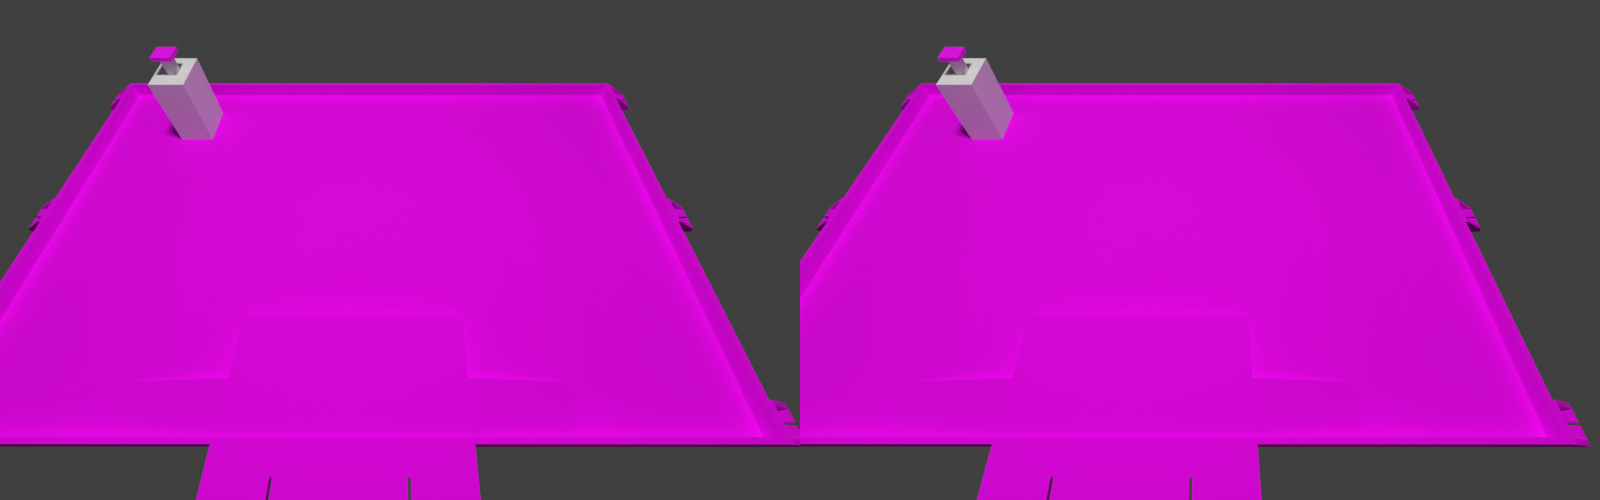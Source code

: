 # Source: board.blend  (saved by Blender 4.4.32; exported with 4.5.12 LTS)
import bpy
from mathutils import Matrix  # noqa: F401  (used for matrix-valued properties, if any)

bpy.ops.wm.read_factory_settings(use_empty=True)
scene = bpy.context.scene
scene.name = 'Scene'

# ---- collections
col_collection = bpy.data.collections.new('Collection'); scene.collection.children.link(col_collection)
col_solar_panels = bpy.data.collections.new('Solar panels'); scene.collection.children.link(col_solar_panels)
col_lights = bpy.data.collections.new('lights'); scene.collection.children.link(col_lights)

# ---- images (referenced by path relative to the original .blend; pixels are not part of the script)
import os
ASSET_DIR = os.environ.get("B2B_ASSET_DIR", "")  # directory of the original .blend (textures are referenced by path, not embedded)
HERE = os.path.dirname(os.path.abspath(__file__))  # packed textures are extracted next to this script under _unpacked/

def load_image(name, relpath, width, height, colorspace="sRGB"):
    """Load a texture the original file referenced (path relative to the .blend, or extracted next to this script)."""
    p = next((c for c in (os.path.join(HERE, relpath), os.path.join(ASSET_DIR, relpath)) if relpath and os.path.exists(c)), "")
    if p:
        img = bpy.data.images.load(p, check_existing=True)
        img.name = name
    else:  # same state as the original file: an image datablock whose file is absent (Cycles renders it pink)
        img = bpy.data.images.new(name, width, height)
        img.source = "FILE"
        img.filepath = "//" + (relpath or name)
    img.colorspace_settings.name = colorspace
    return img
img_boardtex_png_002 = load_image('boardtex.png.002', 'boardtex.png', 1024, 1024, 'sRGB')
img_blue1top_png = load_image('blue1top.png', 'blue1top.png', 1024, 1024, 'sRGB')

# ---- materials (node trees are filled in below, after node groups)
mat_board_material = bpy.data.materials.new('Board material')
mat_material_004 = bpy.data.materials.new('Material.004')

# ---- material node trees
mat_board_material.use_nodes = True; mat_board_material.node_tree.nodes.clear()
_N = mat_board_material.node_tree.nodes; _L = mat_board_material.node_tree.links
n0 = _N.new('ShaderNodeOutputMaterial'); n0.name = 'Material Output'; n0.location = (300, 300)
n1 = _N.new('ShaderNodeTexImage'); n1.name = 'Image Texture'; n1.location = (-245, 252)
n1.image = img_boardtex_png_002
n2 = _N.new('ShaderNodeBsdfPrincipled'); n2.name = 'Principled BSDF'; n2.location = (30, 299)
n2.distribution = 'GGX'
n2.subsurface_method = 'RANDOM_WALK_SKIN'
n2.inputs[2].default_value = 1.0
n2.inputs[3].default_value = 1.45
n2.inputs[13].default_value = 0.2
n2.inputs[27].default_value = (0.0, 0.0, 0.0, 1.0)
n2.inputs[28].default_value = 1.0
_L.new(n1.outputs[0], n2.inputs[0])
_L.new(n2.outputs[0], n0.inputs[0])
n0.is_active_output = True
mat_material_004.use_nodes = True; mat_material_004.node_tree.nodes.clear()
_N = mat_material_004.node_tree.nodes; _L = mat_material_004.node_tree.links
n0 = _N.new('ShaderNodeBsdfPrincipled'); n0.name = 'Principled BSDF'; n0.location = (10, 300)
n0.distribution = 'GGX'
n0.subsurface_method = 'RANDOM_WALK_SKIN'
n0.inputs[3].default_value = 1.45
n0.inputs[27].default_value = (0.0, 0.0, 0.0, 1.0)
n0.inputs[28].default_value = 1.0
n1 = _N.new('ShaderNodeOutputMaterial'); n1.name = 'Material Output'; n1.location = (300, 300)
n2 = _N.new('ShaderNodeTexImage'); n2.name = 'Image Texture'; n2.location = (-360, 267)
n2.image = img_blue1top_png
_L.new(n0.outputs[0], n1.inputs[0])
_L.new(n2.outputs[0], n0.inputs[0])
n1.is_active_output = True

# ---- world
world_world = bpy.data.worlds.new('World'); scene.world = world_world
world_world.use_nodes = True; world_world.node_tree.nodes.clear()
_N = world_world.node_tree.nodes; _L = world_world.node_tree.links
n0 = _N.new('ShaderNodeOutputWorld'); n0.name = 'World Output'; n0.location = (300, 300)
n1 = _N.new('ShaderNodeBackground'); n1.name = 'Background'; n1.location = (10, 300)
n1.inputs[0].default_value = (0.05088, 0.05088, 0.05088, 1.0)
_L.new(n1.outputs[0], n0.inputs[0])
n0.is_active_output = True
world_world.color = (0.05088, 0.05088, 0.05088)
world_world.use_sun_shadow = False
world_world.sun_shadow_jitter_overblur = 0.0

# ---- cameras
cam_camera_003 = bpy.data.cameras.new('Camera.003')
cam_camera_003.type = 'ORTHO'
cam_camera_003.ortho_scale = 3.5
cam_camera_002 = bpy.data.cameras.new('Camera.002')
cam_camera_002.sensor_fit = 'HORIZONTAL'
cam_camera_002.lens = 3.6
cam_camera_002.sensor_width = 6.3
cam_camera_002.sensor_height = 4.62
cam_camera_002.show_sensor = True
cam_camera_002.dof.use_dof = True
cam_camera_002.dof.focus_distance = 1.5
cam_camera_002.dof.aperture_fstop = 3.0
cam_camera_001 = bpy.data.cameras.new('Camera.001')
cam_camera_001.sensor_fit = 'HORIZONTAL'
cam_camera_001.lens = 2.643
cam_camera_001.sensor_width = 6.3
cam_camera_001.sensor_height = 4.62
cam_camera_001.show_sensor = True
cam_camera_001.lens_unit = 'FOV'
cam_camera_001.dof.use_dof = True
cam_camera_001.dof.focus_distance = 1.5
cam_camera_001.dof.aperture_fstop = 2.2
cam_camera_004 = bpy.data.cameras.new('Camera.004')
cam_camera_004.sensor_fit = 'HORIZONTAL'
cam_camera_004.lens = 1.8
cam_camera_004.sensor_width = 3.896
cam_camera_004.sensor_height = 2.453
cam_camera_004.stereo.convergence_mode = 'PARALLEL'
cam_camera_004.stereo.pivot = 'CENTER'
cam_camera_004.stereo.interocular_distance = 0.0604
cam_camera_004.show_sensor = True
cam_camera_004.dof.use_dof = True
cam_camera_004.dof.focus_distance = 1.5
cam_camera_004.dof.aperture_fstop = 2.2

# ---- lights
light_sun = bpy.data.lights.new('Sun', 'SPOT')
light_sun.transmission_factor = 0.0
light_sun.energy = 100.0
light_sun.shadow_maximum_resolution = 0.006
light_sun.use_absolute_resolution = True
light_sun.spot_size = 1.047
light_sun.use_soft_falloff = False
light_sun_001 = bpy.data.lights.new('Sun.001', 'SPOT')
light_sun_001.transmission_factor = 0.0
light_sun_001.energy = 100.0
light_sun_001.shadow_maximum_resolution = 0.006
light_sun_001.use_absolute_resolution = True
light_sun_001.spot_size = 1.047
light_sun_001.use_soft_falloff = False
light_sun_002 = bpy.data.lights.new('Sun.002', 'SPOT')
light_sun_002.transmission_factor = 0.0
light_sun_002.energy = 100.0
light_sun_002.shadow_maximum_resolution = 0.006
light_sun_002.use_absolute_resolution = True
light_sun_002.spot_size = 1.047
light_sun_002.use_soft_falloff = False
light_sun_003 = bpy.data.lights.new('Sun.003', 'SPOT')
light_sun_003.transmission_factor = 0.0
light_sun_003.energy = 100.0
light_sun_003.shadow_maximum_resolution = 0.006
light_sun_003.use_absolute_resolution = True
light_sun_003.spot_size = 1.047
light_sun_003.use_soft_falloff = False

# ---- meshes
me_table_2024_v1_001 = bpy.data.meshes.new('table_2024 v1.001')
me_table_2024_v1_001.from_pydata([(-1.522, 0.07, -1.022), (-1.522, -0.022, -1.022), (-1.522, -0.022, 1.022), (-1.522, 0.07, 1.022), (1.522, 0.07, -1.022), (1.522, -0.022, -1.022), (1.522, -0.022, 1.022), (1.522, 0.07, 1.022), (-1.5, 0.07, -1.0), (1.5, 0.07, -1.0), (1.5, 0.07, 1.0), (-1.5, 0.07, 1.0), (1.5, 0.0, -1.0), (-1.5, 0.0, -1.0), (1.5, 0.0, 1.0), (-1.5, 0.0, 1.0), (-1.522, -0.022, -1.022), (-1.522, -0.022, 1.022), (-0.22, 0.048, -1.222), (-0.2201, 0.07, -1.222), (-0.22, 0.048, -1.122), (-0.22, 0.07, -1.122), (-0.2202, 0.048, -1.121), (-0.2207, 0.048, -1.12), (-0.2215, 0.048, -1.118), (-0.2225, 0.048, -1.118), (-0.2237, 0.048, -1.117), (-0.225, 0.048, -1.117), (-0.2263, 0.048, -1.117), (-0.2275, 0.048, -1.118), (-0.2285, 0.048, -1.118), (-0.2293, 0.048, -1.12), (-0.2298, 0.048, -1.121), (-0.23, 0.048, -1.122), (-0.23, 0.07, -1.122), (-0.2298, 0.07, -1.121), (-0.2293, 0.07, -1.12), (-0.2285, 0.07, -1.118), (-0.2275, 0.07, -1.118), (-0.2263, 0.07, -1.117), (-0.225, 0.07, -1.117), (-0.2237, 0.07, -1.117), (-0.2225, 0.07, -1.118), (-0.2215, 0.07, -1.118), (-0.2207, 0.07, -1.12), (-0.2202, 0.07, -1.121), (-0.23, 0.048, -1.222), (-0.23, 0.07, -1.222), (-0.45, 0.048, -1.222), (-0.45, 0.07, -1.222), (-0.45, 0.048, -1.022), (-0.45, 0.07, -1.022), (0.45, 0.048, -1.022), (0.45, 0.07, -1.022), (0.45, 0.048, -1.222), (0.45, 0.07, -1.222), (0.23, 0.048, -1.222), (0.23, 0.07, -1.222), (0.23, 0.048, -1.122), (0.23, 0.07, -1.122), (0.2298, 0.048, -1.121), (0.2293, 0.048, -1.12), (0.2285, 0.048, -1.118), (0.2275, 0.048, -1.118), (0.2263, 0.048, -1.117), (0.225, 0.048, -1.117), (0.2237, 0.048, -1.117), (0.2225, 0.048, -1.118), (0.2215, 0.048, -1.118), (0.2207, 0.048, -1.12), (0.2202, 0.048, -1.121), (0.22, 0.048, -1.122), (0.22, 0.07, -1.122), (0.2202, 0.07, -1.121), (0.2207, 0.07, -1.12), (0.2215, 0.07, -1.118), (0.2225, 0.07, -1.118), (0.2237, 0.07, -1.117), (0.225, 0.07, -1.117), (0.2263, 0.07, -1.117), (0.2275, 0.07, -1.118), (0.2285, 0.07, -1.118), (0.2293, 0.07, -1.12), (0.2298, 0.07, -1.121), (0.22, 0.048, -1.222), (0.2199, 0.07, -1.222), (-1.644, -0.02, -0.945), (-1.644, -0.02, -0.878), (-1.642, -0.022, -0.878), (-1.642, -0.022, -0.945), (-1.642, -0.022, -1.022), (-1.644, -0.02, -1.022), (-1.644, -0.02, -0.955), (-1.642, -0.022, -0.955), (-1.642, -0.022, 0.945), (-1.644, -0.02, 0.945), (-1.644, -0.02, 0.878), (-1.642, -0.022, 0.878), (-1.642, -0.022, 0.955), (-1.642, -0.022, 1.022), (-1.644, -0.02, 1.022), (-1.644, -0.02, 0.955), (-1.522, 0.06, 1.022), (-1.522, 0.06, 0.878), (-1.522, -0.022, 0.878), (-1.522, 0.06, 0.898), (-1.594, -0.022, 0.955), (-1.593, -0.022, 0.9548), (-1.592, -0.022, 0.9543), (-1.59, -0.022, 0.9535), (-1.59, -0.022, 0.9525), (-1.589, -0.022, 0.9513), (-1.589, -0.022, 0.95), (-1.589, -0.022, 0.9487), (-1.59, -0.022, 0.9475), (-1.59, -0.022, 0.9465), (-1.592, -0.022, 0.9457), (-1.593, -0.022, 0.9452), (-1.594, -0.022, 0.945), (-1.544, -7.545e-08, 0.898), (-1.544, -6.8e-08, 1.002), (-1.594, -7.172e-08, 0.955), (-1.593, -7.172e-08, 0.9548), (-1.592, -7.172e-08, 0.9543), (-1.59, -7.149e-08, 0.9535), (-1.59, -7.172e-08, 0.9525), (-1.589, -7.172e-08, 0.9513), (-1.589, -7.172e-08, 0.95), (-1.589, -7.172e-08, 0.9487), (-1.59, -7.172e-08, 0.9475), (-1.59, -7.196e-08, 0.9465), (-1.592, -7.172e-08, 0.9457), (-1.593, -7.172e-08, 0.9452), (-1.594, -7.172e-08, 0.945), (-1.542, 0.06, 1.022), (-1.644, -0.002, 1.022), (-1.644, -0.002, 0.955), (-1.641, -7.172e-08, 0.955), (-1.641, -6.8e-08, 1.002), (-1.544, 0.05878, 1.002), (-1.544, 0.05878, 0.898), (-1.641, -7.545e-08, 0.898), (-1.641, -7.172e-08, 0.945), (-1.644, -0.002, 0.945), (-1.644, -0.002, 0.878), (-1.542, 0.06, 0.878), (-1.542, 0.06, -1.022), (-1.644, -0.002, -1.022), (-1.644, -0.002, -0.955), (-1.641, 7.172e-08, -0.955), (-1.641, 6.8e-08, -1.002), (-1.544, 0.05878, -1.002), (-1.544, 0.05878, -0.898), (-1.641, 7.545e-08, -0.898), (-1.641, 7.172e-08, -0.945), (-1.644, -0.002, -0.945), (-1.644, -0.002, -0.878), (-1.542, 0.06, -0.878), (-1.594, 7.172e-08, -0.955), (-1.593, 7.172e-08, -0.9548), (-1.592, 7.172e-08, -0.9543), (-1.59, 7.149e-08, -0.9535), (-1.59, 7.172e-08, -0.9525), (-1.589, 7.172e-08, -0.9513), (-1.589, 7.172e-08, -0.95), (-1.589, 7.172e-08, -0.9487), (-1.59, 7.172e-08, -0.9475), (-1.59, 7.196e-08, -0.9465), (-1.592, 7.172e-08, -0.9457), (-1.593, 7.172e-08, -0.9452), (-1.594, 7.172e-08, -0.945), (-1.544, 7.545e-08, -0.898), (-1.544, 6.8e-08, -1.002), (-1.594, -0.022, -0.955), (-1.593, -0.022, -0.9548), (-1.592, -0.022, -0.9543), (-1.59, -0.022, -0.9535), (-1.59, -0.022, -0.9525), (-1.589, -0.022, -0.9513), (-1.589, -0.022, -0.95), (-1.589, -0.022, -0.9487), (-1.59, -0.022, -0.9475), (-1.59, -0.022, -0.9465), (-1.592, -0.022, -0.9457), (-1.593, -0.022, -0.9452), (-1.594, -0.022, -0.945), (-1.522, -0.022, -1.002), (-1.522, 0.06, -1.022), (-1.522, 0.06, -0.878), (-1.522, -0.022, -0.878), (-1.542, 0.06, -0.072), (-1.644, -0.002, -0.072), (-1.644, -0.002, -0.005), (-1.641, 0.0, -0.005), (-1.641, -3.725e-09, -0.052), (-1.544, 0.05878, -0.052), (-1.544, 0.05878, 0.052), (-1.641, 3.725e-09, 0.052), (-1.641, 0.0, 0.005), (-1.644, -0.002, 0.005), (-1.644, -0.002, 0.072), (-1.542, 0.06, 0.072), (-1.594, 0.0, -0.005), (-1.593, 0.0, -0.00483), (-1.592, 0.0, -0.00433), (-1.59, -2.328e-10, -0.003536), (-1.59, 0.0, -0.0025), (-1.589, 0.0, -0.001294), (-1.589, 0.0, 0.0), (-1.589, 0.0, 0.001294), (-1.59, 0.0, 0.0025), (-1.59, 2.328e-10, 0.003536), (-1.592, 0.0, 0.00433), (-1.593, 0.0, 0.00483), (-1.594, 0.0, 0.005), (-1.544, 3.725e-09, 0.052), (-1.544, -3.725e-09, -0.052), (-1.594, -0.022, -0.005), (-1.593, -0.022, -0.00483), (-1.592, -0.022, -0.00433), (-1.59, -0.022, -0.003536), (-1.59, -0.022, -0.0025), (-1.589, -0.022, -0.001294), (-1.589, -0.022, 1.863e-09), (-1.589, -0.022, 0.001294), (-1.59, -0.022, 0.0025), (-1.59, -0.022, 0.003536), (-1.592, -0.022, 0.00433), (-1.593, -0.022, 0.00483), (-1.594, -0.022, 0.005), (-1.522, 0.06, -0.052), (-1.522, -0.022, -0.052), (-1.522, -0.022, -0.072), (-1.522, 0.06, -0.072), (-1.522, 0.06, 0.072), (-1.522, -0.022, 0.072), (-1.644, -0.02, 0.005), (-1.644, -0.02, 0.072), (-1.642, -0.022, 0.072), (-1.642, -0.022, 0.005), (-1.642, -0.022, -0.072), (-1.644, -0.02, -0.072), (-1.644, -0.02, -0.005), (-1.642, -0.022, -0.005), (1.542, 0.06, 1.02), (1.644, -0.002, 1.02), (1.644, -0.002, 0.953), (1.641, 5.96e-08, 0.953), (1.641, 0.0, 1.0), (1.544, 0.05878, 1.0), (1.544, 0.05878, 0.896), (1.641, 5.96e-08, 0.896), (1.641, 5.96e-08, 0.943), (1.644, -0.002, 0.943), (1.644, -0.002, 0.876), (1.542, 0.06, 0.876), (1.594, 5.96e-08, 0.953), (1.593, 5.96e-08, 0.9528), (1.592, 5.96e-08, 0.9523), (1.59, 5.96e-08, 0.9515), (1.59, 5.96e-08, 0.9505), (1.589, 5.96e-08, 0.9493), (1.589, 5.96e-08, 0.948), (1.589, 5.96e-08, 0.9467), (1.59, 5.96e-08, 0.9455), (1.59, 5.96e-08, 0.9445), (1.592, 5.96e-08, 0.9437), (1.593, 5.96e-08, 0.9432), (1.594, 5.96e-08, 0.943), (1.544, 5.96e-08, 0.896), (1.544, 0.0, 1.0), (1.594, -0.022, 0.953), (1.593, -0.022, 0.9528), (1.592, -0.022, 0.9523), (1.59, -0.022, 0.9515), (1.59, -0.022, 0.9505), (1.589, -0.022, 0.9493), (1.589, -0.022, 0.948), (1.589, -0.022, 0.9467), (1.59, -0.022, 0.9455), (1.59, -0.022, 0.9445), (1.592, -0.022, 0.9437), (1.593, -0.022, 0.9432), (1.594, -0.022, 0.943), (1.522, -0.022, 1.0), (1.522, -0.022, 1.02), (1.522, 0.06, 1.02), (1.522, 0.06, 0.876), (1.522, -0.022, 0.876), (1.644, -0.02, 0.943), (1.644, -0.02, 0.876), (1.642, -0.022, 0.876), (1.642, -0.022, 0.943), (1.642, -0.022, 1.02), (1.644, -0.02, 1.02), (1.644, -0.02, 0.953), (1.642, -0.022, 0.953), (1.542, 0.06, -0.876), (1.644, -0.002, -0.876), (1.644, -0.002, -0.943), (1.641, -5.96e-08, -0.943), (1.641, -5.96e-08, -0.896), (1.544, 0.05878, -0.896), (1.544, 0.05878, -1.0), (1.641, 0.0, -1.0), (1.641, -5.96e-08, -0.953), (1.644, -0.002, -0.953), (1.644, -0.002, -1.02), (1.542, 0.06, -1.02), (1.594, -5.96e-08, -0.943), (1.593, -5.96e-08, -0.9432), (1.592, -5.96e-08, -0.9437), (1.59, -5.96e-08, -0.9445), (1.59, -5.96e-08, -0.9455), (1.589, -5.96e-08, -0.9467), (1.589, -5.96e-08, -0.948), (1.589, -5.96e-08, -0.9493), (1.59, -5.96e-08, -0.9505), (1.59, -5.96e-08, -0.9515), (1.592, -5.96e-08, -0.9523), (1.593, -5.96e-08, -0.9528), (1.594, -5.96e-08, -0.953), (1.544, 0.0, -1.0), (1.544, -5.96e-08, -0.896), (1.594, -0.022, -0.943), (1.593, -0.022, -0.9432), (1.592, -0.022, -0.9437), (1.59, -0.022, -0.9445), (1.59, -0.022, -0.9455), (1.589, -0.022, -0.9467), (1.589, -0.022, -0.948), (1.589, -0.022, -0.9493), (1.59, -0.022, -0.9505), (1.59, -0.022, -0.9515), (1.592, -0.022, -0.9523), (1.593, -0.022, -0.9528), (1.594, -0.022, -0.953), (1.522, -0.022, -0.876), (1.522, 0.06, -0.876), (1.522, 0.06, -1.02), (1.522, -0.022, -1.02), (1.644, -0.02, -0.953), (1.644, -0.02, -1.02), (1.642, -0.022, -1.02), (1.642, -0.022, -0.953), (1.642, -0.022, -0.876), (1.644, -0.02, -0.876), (1.644, -0.02, -0.943), (1.642, -0.022, -0.943), (1.542, 0.06, 0.0725), (1.644, -0.002, 0.0725), (1.644, -0.002, 0.0055), (1.641, 1.311e-07, 0.0055), (1.641, 7.153e-08, 0.0525), (1.544, 0.05878, 0.0525), (1.544, 0.05878, -0.0515), (1.641, 1.311e-07, -0.0515), (1.641, 1.311e-07, -0.0045), (1.644, -0.002, -0.0045), (1.644, -0.002, -0.0715), (1.542, 0.06, -0.0715), (1.594, 1.311e-07, 0.0055), (1.593, 1.311e-07, 0.005329), (1.592, 1.311e-07, 0.00483), (1.59, 1.311e-07, 0.004036), (1.59, 1.311e-07, 0.003), (1.589, 1.311e-07, 0.001793), (1.589, 1.311e-07, 0.0005), (1.589, 1.311e-07, -0.0007942), (1.59, 1.311e-07, -0.002), (1.59, 1.311e-07, -0.003035), (1.592, 1.311e-07, -0.00383), (1.593, 1.311e-07, -0.004329), (1.594, 1.311e-07, -0.0045), (1.544, 1.311e-07, -0.0515), (1.544, 7.153e-08, 0.0525), (1.594, -0.022, 0.0055), (1.593, -0.022, 0.005329), (1.592, -0.022, 0.00483), (1.59, -0.022, 0.004036), (1.59, -0.022, 0.003), (1.589, -0.022, 0.001793), (1.589, -0.022, 0.0005), (1.589, -0.022, -0.0007942), (1.59, -0.022, -0.002), (1.59, -0.022, -0.003035), (1.592, -0.022, -0.00383), (1.593, -0.022, -0.004329), (1.594, -0.022, -0.0045), (1.522, -0.022, 0.0525), (1.522, -0.022, 0.0725), (1.522, 0.06, 0.0725), (1.522, 0.06, -0.0715), (1.522, -0.022, -0.0715), (1.644, -0.02, -0.0045), (1.644, -0.02, -0.0715), (1.642, -0.022, -0.0715), (1.642, -0.022, -0.0045), (1.642, -0.022, 0.0725), (1.644, -0.02, 0.0725), (1.644, -0.02, 0.0055), (1.642, -0.022, 0.0055), (0.0, 0.07, -1.222), (0.0, 0.048, -1.222), (0.0, 0.07, -1.022), (1.5, 0.0, -1.0), (-1.5, 0.0, -1.0), (1.5, 0.0, 1.0), (-1.5, 0.0, 1.0), (-0.85, 0.0, -0.8), (-0.45, 0.0, -0.8), (-0.45, 0.0, -0.55), (0.45, 0.0, -0.55), (0.45, 0.0, -0.8), (0.85, 0.0, -0.8), (0.45, 0.07, -1.0), (-0.85, 0.07, -1.0), (-0.45, 0.07, -1.0), (-0.85, 0.0, -1.0), (0.85, 0.07, -1.0), (0.85, 0.0, -1.0), (-0.85, 0.0, -0.8), (-0.45, 0.055, -0.8), (-0.45, 0.055, -0.55), (0.45, 0.055, -0.55), (0.45, 0.055, -0.8), (0.85, 0.0, -0.8), (0.85, 0.0, -1.0), (0.45, 0.055, -1.0), (-0.45, 0.055, -1.0), (-0.85, 0.0, -1.0), (-0.85, 0.0, -0.8), (-0.45, 0.0, -0.8), (-0.45, 0.0, -0.55), (0.45, 0.0, -0.55), (0.45, 0.0, -0.8), (0.85, 0.0, -0.8), (-0.85, 0.0, -0.8), (-0.45, 0.055, -0.8), (-0.45, 0.055, -0.55), (0.45, 0.055, -0.55), (0.45, 0.055, -0.8), (0.85, 0.0, -0.8)], [], [(14, 10, 9, 12), (13, 8, 11, 15), (11, 3, 7, 10), (5, 6, 2, 1), (9, 7, 4), (1, 0, 4, 5), (5, 4, 7, 6), (15, 11, 10, 14), (6, 7, 3, 2), (2, 3, 0, 1), (4, 0, 8, 416, 417, 415, 419, 9), (8, 0, 3, 11), (10, 7, 9), (270, 248, 247, 256, 257, 258, 259, 260, 261, 262, 263, 264, 265, 266, 267, 268, 252, 251, 269), (46, 47, 34, 33), (295, 246, 245, 294), (244, 286, 285, 293, 294, 245), (118, 133, 142, 143, 95, 94), (112, 111, 126, 127), (106, 107, 108, 109, 110, 111, 112, 113, 114, 115, 116, 117, 118, 94, 97, 104, 17, 99, 98), (343, 340, 339, 308, 307, 342), (162, 177, 178, 163), (63, 64, 79, 80), (330, 331, 316, 315), (141, 119, 140), (144, 145, 103, 104, 97, 96), (99, 17, 102, 134, 135, 100), (138, 139, 120), (138, 120, 119, 141, 142, 133, 132, 131, 130, 129, 128, 127, 126, 125, 124, 123, 122, 121, 137), (155, 156, 157, 146, 147, 148, 149, 150, 151, 152, 153, 154), (153, 152, 171), (150, 172, 151), (70, 71, 72, 73), (134, 102, 105, 103, 145), (299, 347, 348, 324, 309, 300), (232, 240, 241, 191, 190, 233), (278, 279, 264, 263), (197, 196, 215), (276, 275, 274, 273, 272, 271, 296, 293, 285, 284, 288, 291, 292, 283, 282, 281, 280, 279, 278, 277), (194, 216, 195), (58, 60, 83, 59), (238, 235, 234, 201, 200, 237), (160, 175, 176, 161), (214, 229, 239, 236, 199, 198), (202, 193, 192, 242, 243, 217), (169, 184, 185, 170), (225, 224, 223, 222, 221, 220, 219, 218, 217, 243, 240, 232, 231, 235, 238, 239, 229, 228, 227, 226), (251, 250, 269), (255, 287, 286, 244), (248, 270, 249), (109, 108, 123, 124), (269, 250, 249, 270), (220, 221, 206, 205), (246, 295, 296, 271, 256, 247), (327, 328, 313, 312), (329, 330, 315, 314), (332, 333, 318, 317), (324, 325, 310, 309), (304, 303, 322), (297, 338, 337, 345, 346, 298), (308, 339, 338, 297), (301, 323, 302), (333, 334, 319, 318), (328, 329, 314, 313), (141, 140, 139, 138, 137, 136, 135, 134, 145, 144, 143, 142), (26, 27, 40, 41), (190, 201, 234, 230, 233), (274, 275, 260, 259), (321, 305, 304, 322, 323, 301, 300, 309, 310, 311, 312, 313, 314, 315, 316, 317, 318, 319, 320), (325, 326, 311, 310), (101, 98, 99, 100), (379, 380, 365, 364), (395, 359, 358, 394), (394, 358, 357, 373, 388, 397), (349, 391, 390, 398, 399, 350), (209, 210, 211, 212, 213, 214, 198, 197, 215, 216, 194, 193, 202, 203, 204, 205, 206, 207, 208), (84, 403, 402, 85), (69, 70, 73, 74), (62, 63, 80, 81), (65, 64, 63, 62, 61, 60, 58, 56, 54, 52, 50, 48, 46, 33, 32, 31, 30, 29, 28, 27, 26, 25, 24, 23, 22, 20, 18, 403, 84, 71, 70, 69, 68, 67, 66), (116, 115, 130, 131), (91, 92, 148, 147), (30, 31, 36, 37), (24, 25, 42, 43), (152, 151, 172, 171), (107, 106, 121, 122), (115, 114, 129, 130), (386, 387, 372, 371), (58, 59, 57, 56), (31, 32, 35, 36), (242, 192, 191, 241), (166, 181, 182, 167), (64, 65, 78, 79), (111, 110, 125, 126), (288, 287, 255, 254, 290, 291), (29, 30, 37, 38), (384, 385, 370, 369), (48, 49, 47, 46), (159, 174, 175, 160), (342, 307, 306, 341), (114, 113, 128, 129), (60, 61, 82, 83), (113, 112, 127, 128), (87, 88, 189, 188, 157, 156), (121, 106, 98, 101, 136, 137), (294, 293, 296, 295), (91, 147, 146, 187, 16, 90), (25, 26, 41, 42), (237, 200, 199, 236), (67, 68, 75, 76), (68, 69, 74, 75), (382, 383, 368, 367), (187, 146, 157, 188), (272, 273, 258, 257), (117, 116, 131, 132), (271, 272, 257, 256), (289, 292, 291, 290), (84, 85, 72, 71), (86, 87, 156, 155), (196, 197, 198, 199, 200, 201, 190, 191, 192, 193, 194, 195), (163, 178, 179, 164), (95, 143, 144, 96), (162, 163, 164, 165, 166, 167, 168, 169, 170, 154, 153, 171, 172, 150, 149, 158, 159, 160, 161), (334, 335, 320, 319), (23, 24, 43, 44), (400, 351, 350, 399), (225, 226, 211, 210), (241, 240, 243, 242), (383, 382, 381, 380, 379, 378, 377, 376, 401, 398, 390, 389, 393, 396, 397, 388, 387, 386, 385, 384), (224, 225, 210, 209), (86, 155, 154, 170, 185, 89), (226, 227, 212, 211), (281, 282, 267, 266), (61, 62, 81, 82), (50, 51, 49, 48), (158, 173, 174, 159), (361, 352, 351, 400, 401, 376), (380, 381, 366, 365), (254, 255, 244, 245, 246, 247, 248, 249, 250, 251, 252, 253), (217, 218, 203, 202), (335, 336, 321, 320), (326, 325, 324, 348, 345, 337, 340, 343, 344, 336, 335, 334, 333, 332, 331, 330, 329, 328, 327), (56, 57, 55, 54), (54, 55, 53, 52), (27, 28, 39, 40), (168, 183, 184, 169), (22, 23, 44, 45), (228, 229, 214, 213), (290, 254, 253, 289), (326, 327, 312, 311), (275, 276, 261, 260), (223, 224, 209, 208), (218, 219, 204, 203), (20, 22, 45, 21), (139, 140, 119, 120), (110, 109, 124, 125), (96, 97, 94, 95), (87, 86, 89, 88), (303, 302, 323, 322), (164, 179, 180, 165), (378, 379, 364, 363), (236, 239, 238, 237), (92, 91, 90, 93), (118, 117, 132, 133), (219, 220, 205, 204), (282, 283, 268, 267), (165, 180, 181, 166), (347, 299, 298, 346), (28, 29, 38, 39), (65, 66, 77, 78), (227, 228, 213, 212), (222, 223, 208, 207), (280, 281, 266, 265), (215, 196, 195, 216), (108, 107, 122, 123), (396, 393, 392, 360, 359, 395), (341, 344, 343, 342), (20, 21, 19, 18), (306, 307, 308, 297, 298, 299, 300, 301, 302, 303, 304, 305), (93, 173, 158, 149, 148, 92), (100, 135, 136, 101), (346, 345, 348, 347), (279, 280, 265, 264), (331, 332, 317, 316), (273, 274, 259, 258), (32, 33, 34, 35), (377, 378, 363, 362), (161, 176, 177, 162), (167, 182, 183, 168), (276, 277, 262, 261), (355, 356, 357, 358, 359, 360, 349, 350, 351, 352, 353, 354), (365, 366, 367, 368, 369, 370, 371, 372, 373, 357, 356, 374, 375, 353, 352, 361, 362, 363, 364), (394, 397, 396, 395), (356, 355, 374), (253, 252, 268, 283, 292, 289), (66, 67, 76, 77), (277, 278, 263, 262), (349, 360, 392, 391), (353, 375, 354), (376, 377, 362, 361), (387, 388, 373, 372), (93, 90, 16, 186, 189, 88, 89, 185, 184, 183, 182, 181, 180, 179, 178, 177, 176, 175, 174, 173), (381, 382, 367, 366), (383, 384, 369, 368), (221, 222, 207, 206), (341, 306, 305, 321, 336, 344), (385, 386, 371, 370), (399, 398, 401, 400), (375, 374, 355, 354), (402, 403, 18, 19), (19, 21, 402), (47, 49, 51, 34), (21, 404, 402), (44, 43, 42, 41, 40, 404, 21, 45), (36, 35, 34, 51, 40, 39, 38, 37), (404, 40, 51), (85, 402, 72), (402, 404, 72), (74, 73, 72, 404, 78, 77, 76, 75), (53, 55, 57, 59), (82, 81, 80, 79, 78, 53, 59, 83), (404, 53, 78), (409, 418, 406, 408, 407, 405, 420, 414, 413, 412, 411, 410), (12, 9, 419, 415, 417, 416, 8, 13), (428, 425, 426, 427), (430, 421, 422, 429), (429, 422, 423, 424, 425, 428), (418, 409, 421, 430), (414, 420, 427, 426), (420, 418, 430, 429, 428, 427), (431, 432, 438, 437), (434, 435, 441, 440), (435, 436, 442, 441), (432, 433, 439, 438), (433, 434, 440, 439)])
_uv = me_table_2024_v1_001.uv_layers.new(name='UVMap')
_uv.uv.foreach_set('vector', [0.01984, 0.9763, 0.01984, 0.9733, 0.1067, 0.9733, 0.1067, 0.9763, 0.1956, 0.9683, 0.1956, 0.9714, 0.1087, 0.9714, 0.1087, 0.9683, 0.06526, 0.9572, 0.06431, 0.9562, 0.1965, 0.9562, 0.1956, 0.9572, 0.3241, 0.7822, 0.3241, 0.998, 0.002686, 0.998, 0.002686, 0.7822, 0.1067, 0.9733, 0.01889, 0.9723, 0.1077, 0.9723, 0.06431, 0.9683, 0.06431, 0.9643, 0.1965, 0.9643, 0.1965, 0.9683, 0.1077, 0.9683, 0.1077, 0.9723, 0.01889, 0.9723, 0.01889, 0.9683, 0.06526, 0.9602, 0.06526, 0.9572, 0.1956, 0.9572, 0.1956, 0.9602, 0.1965, 0.9522, 0.1965, 0.9562, 0.06431, 0.9562, 0.06431, 0.9522, 0.1078, 0.9763, 0.1078, 0.9723, 0.1965, 0.9723, 0.1965, 0.9763, 0.1965, 0.9643, 0.06431, 0.9643, 0.06526, 0.9633, 0.0935, 0.9633, 0.1109, 0.9633, 0.15, 0.9633, 0.1674, 0.9633, 0.1956, 0.9633, 0.1956, 0.9714, 0.1965, 0.9723, 0.1078, 0.9723, 0.1087, 0.9714, 0.01984, 0.9733, 0.01889, 0.9723, 0.1067, 0.9733, 0.5374, 0.7819, 0.5814, 0.7819, 0.5814, 0.8033, 0.5602, 0.8033, 0.5596, 0.8034, 0.559, 0.8036, 0.5585, 0.8039, 0.5582, 0.8044, 0.5579, 0.805, 0.5579, 0.8056, 0.5579, 0.8062, 0.5582, 0.8067, 0.5585, 0.8072, 0.559, 0.8075, 0.5596, 0.8078, 0.5602, 0.8078, 0.5814, 0.8078, 0.5814, 0.8293, 0.5374, 0.8293, 0.07382, 0.7762, 0.07382, 0.7762, 0.07382, 0.754, 0.07382, 0.754, 0.2099, 0.9185, 0.2099, 0.9185, 0.2248, 0.9185, 0.2248, 0.9185, 0.2248, 0.8958, 0.2248, 0.8914, 0.2248, 0.8914, 0.2248, 0.918, 0.2248, 0.9185, 0.2248, 0.9185, 0.1756, 0.9025, 0.1756, 0.9025, 0.1756, 0.8921, 0.1756, 0.8914, 0.1756, 0.8914, 0.1756, 0.8918, 0.1767, 0.9036, 0.177, 0.9035, 0.177, 0.9035, 0.1767, 0.9036, 0.1778, 0.9025, 0.1778, 0.9028, 0.1777, 0.903, 0.1775, 0.9033, 0.1773, 0.9034, 0.177, 0.9035, 0.1767, 0.9036, 0.1764, 0.9035, 0.1762, 0.9034, 0.1759, 0.9033, 0.1758, 0.903, 0.1757, 0.9028, 0.1756, 0.9025, 0.1756, 0.8918, 0.1607, 0.8918, 0.1607, 0.9185, 0.1927, 0.9185, 0.1927, 0.8918, 0.1778, 0.8918, 0.04654, 0.918, 0.04654, 0.8914, 0.04654, 0.8914, 0.04654, 0.8958, 0.04654, 0.9185, 0.04654, 0.9185, 0.1262, 0.9034, 0.1262, 0.9034, 0.1265, 0.9035, 0.1265, 0.9035, 0.1754, 0.7531, 0.1751, 0.753, 0.1751, 0.753, 0.1754, 0.7531, 0.06253, 0.9063, 0.06224, 0.9063, 0.06224, 0.9063, 0.06253, 0.9063, 0.1652, 0.8921, 0.1652, 0.9136, 0.1652, 0.9136, 0.1607, 0.8914, 0.1607, 0.914, 0.1607, 0.9185, 0.1607, 0.9185, 0.1607, 0.8918, 0.1607, 0.8914, 0.1927, 0.8918, 0.1927, 0.9185, 0.1927, 0.9185, 0.1927, 0.914, 0.1927, 0.8914, 0.1927, 0.8914, 0.1883, 0.8921, 0.1883, 0.9136, 0.1883, 0.9136, 0.7464, 0.863, 0.6958, 0.863, 0.6958, 0.8086, 0.7464, 0.8086, 0.7464, 0.8332, 0.7219, 0.8332, 0.7213, 0.8332, 0.7206, 0.8335, 0.7201, 0.8339, 0.7197, 0.8345, 0.7194, 0.8351, 0.7193, 0.8358, 0.7194, 0.8365, 0.7197, 0.8371, 0.7201, 0.8376, 0.7206, 0.838, 0.7213, 0.8383, 0.7219, 0.8384, 0.7464, 0.8384, 0.1279, 0.8914, 0.1427, 0.8914, 0.1427, 0.914, 0.1108, 0.914, 0.1108, 0.8914, 0.1256, 0.8914, 0.1256, 0.8921, 0.1152, 0.8921, 0.1152, 0.9136, 0.1383, 0.9136, 0.1383, 0.8921, 0.1279, 0.8921, 0.1383, 0.8921, 0.1383, 0.9136, 0.1383, 0.9136, 0.1152, 0.8921, 0.1152, 0.9136, 0.1152, 0.9136, 0.1738, 0.7537, 0.1738, 0.754, 0.1738, 0.754, 0.1738, 0.7537, 0.1927, 0.914, 0.1927, 0.9185, 0.1652, 0.9185, 0.1607, 0.9185, 0.1607, 0.914, 0.06364, 0.9185, 0.06364, 0.9185, 0.06364, 0.918, 0.06364, 0.9074, 0.06364, 0.9074, 0.06364, 0.9177, 0.07865, 0.9185, 0.07865, 0.8918, 0.07865, 0.8914, 0.07865, 0.8914, 0.07865, 0.914, 0.07865, 0.9185, 0.2086, 0.9063, 0.2083, 0.9064, 0.2083, 0.9064, 0.2086, 0.9063, 0.1062, 0.8921, 0.1062, 0.9136, 0.1062, 0.9136, 0.2091, 0.9063, 0.2094, 0.9064, 0.2096, 0.9066, 0.2098, 0.9068, 0.2099, 0.9071, 0.2099, 0.9074, 0.2099, 0.918, 0.2248, 0.918, 0.2248, 0.8914, 0.2204, 0.8914, 0.1928, 0.8914, 0.1928, 0.918, 0.2077, 0.918, 0.2077, 0.9074, 0.2078, 0.9071, 0.2079, 0.9068, 0.2081, 0.9066, 0.2083, 0.9064, 0.2086, 0.9063, 0.2088, 0.9063, 0.0831, 0.8921, 0.0831, 0.9136, 0.0831, 0.9136, 0.176, 0.754, 0.1759, 0.7537, 0.1759, 0.7537, 0.176, 0.754, 0.1106, 0.8918, 0.1106, 0.9185, 0.1106, 0.9185, 0.1106, 0.914, 0.1106, 0.8914, 0.1106, 0.8914, 0.1258, 0.903, 0.1258, 0.903, 0.126, 0.9033, 0.126, 0.9033, 0.09575, 0.9025, 0.09575, 0.9025, 0.09575, 0.8918, 0.09575, 0.8914, 0.09575, 0.8914, 0.09575, 0.8921, 0.09353, 0.9025, 0.09353, 0.8921, 0.09353, 0.8914, 0.09353, 0.8914, 0.09353, 0.8918, 0.09353, 0.9025, 0.1278, 0.9028, 0.1278, 0.9028, 0.1279, 0.9025, 0.1279, 0.9025, 0.0952, 0.9034, 0.09493, 0.9035, 0.09464, 0.9036, 0.09436, 0.9035, 0.09409, 0.9034, 0.09386, 0.9033, 0.09368, 0.903, 0.09357, 0.9028, 0.09353, 0.9025, 0.09353, 0.8918, 0.07865, 0.8918, 0.07865, 0.9185, 0.0831, 0.9185, 0.1106, 0.9185, 0.1106, 0.8918, 0.09575, 0.8918, 0.09575, 0.9025, 0.09572, 0.9028, 0.09561, 0.903, 0.09543, 0.9033, 0.1973, 0.9177, 0.1973, 0.8963, 0.1973, 0.8963, 0.1928, 0.8958, 0.1928, 0.8914, 0.2248, 0.8914, 0.2248, 0.8958, 0.2204, 0.9177, 0.2204, 0.8963, 0.2204, 0.8963, 0.1775, 0.9033, 0.1777, 0.903, 0.1777, 0.903, 0.1775, 0.9033, 0.1973, 0.8963, 0.1973, 0.8963, 0.2204, 0.8963, 0.2204, 0.8963, 0.09386, 0.9033, 0.09409, 0.9034, 0.09409, 0.9034, 0.09386, 0.9033, 0.2099, 0.9185, 0.2099, 0.9185, 0.2099, 0.918, 0.2099, 0.9074, 0.2099, 0.9074, 0.2099, 0.9177, 0.06331, 0.9066, 0.06308, 0.9064, 0.06308, 0.9064, 0.06331, 0.9066, 0.06282, 0.9063, 0.06253, 0.9063, 0.06253, 0.9063, 0.06282, 0.9063, 0.06197, 0.9064, 0.06174, 0.9066, 0.06174, 0.9066, 0.06197, 0.9064, 0.06364, 0.9074, 0.0636, 0.9071, 0.0636, 0.9071, 0.06364, 0.9074, 0.05098, 0.9177, 0.05098, 0.8963, 0.05098, 0.8963, 0.07852, 0.8958, 0.07852, 0.8914, 0.07852, 0.8914, 0.07852, 0.918, 0.07852, 0.9185, 0.07852, 0.9185, 0.04654, 0.8958, 0.04654, 0.8914, 0.07852, 0.8914, 0.07852, 0.8958, 0.07408, 0.9177, 0.07408, 0.8963, 0.07408, 0.8963, 0.06174, 0.9066, 0.06157, 0.9068, 0.06157, 0.9068, 0.06174, 0.9066, 0.06308, 0.9064, 0.06282, 0.9063, 0.06282, 0.9063, 0.06308, 0.9064, 0.1652, 0.8921, 0.1652, 0.9136, 0.1883, 0.9136, 0.1883, 0.8921, 0.1778, 0.8921, 0.1778, 0.8914, 0.1927, 0.8914, 0.1927, 0.914, 0.1607, 0.914, 0.1607, 0.8914, 0.1756, 0.8914, 0.1756, 0.8921, 0.07522, 0.753, 0.07493, 0.7529, 0.07493, 0.7529, 0.07522, 0.753, 0.07865, 0.914, 0.1106, 0.914, 0.1106, 0.9185, 0.0831, 0.9185, 0.07865, 0.9185, 0.2096, 0.9066, 0.2094, 0.9064, 0.2094, 0.9064, 0.2096, 0.9066, 0.4914, 0.8817, 0.5127, 0.8817, 0.5127, 0.9031, 0.4686, 0.9031, 0.4686, 0.8557, 0.5127, 0.8557, 0.5127, 0.8772, 0.4914, 0.8772, 0.4908, 0.8772, 0.4903, 0.8775, 0.4898, 0.8778, 0.4894, 0.8783, 0.4892, 0.8788, 0.4891, 0.8794, 0.4892, 0.88, 0.4894, 0.8806, 0.4898, 0.8811, 0.4903, 0.8814, 0.4908, 0.8816, 0.0636, 0.9071, 0.06349, 0.9068, 0.06349, 0.9068, 0.0636, 0.9071, 0.1778, 0.8914, 0.1778, 0.8918, 0.1927, 0.8918, 0.1927, 0.8914, 0.04546, 0.7916, 0.04523, 0.7914, 0.04523, 0.7914, 0.04546, 0.7916, 0.02869, 0.8035, 0.02869, 0.8035, 0.04357, 0.8035, 0.04357, 0.8035, 0.04357, 0.8035, 0.04357, 0.8035, 0.04357, 0.8027, 0.04357, 0.7924, 0.04357, 0.7924, 0.04357, 0.803, 0.06067, 0.7808, 0.06067, 0.7764, 0.06067, 0.7764, 0.06067, 0.803, 0.06067, 0.8035, 0.06067, 0.8035, 0.5609, 0.7571, 0.5606, 0.7565, 0.5603, 0.7561, 0.5598, 0.7557, 0.5592, 0.7555, 0.5587, 0.7554, 0.5374, 0.7554, 0.5374, 0.734, 0.5814, 0.734, 0.5814, 0.7814, 0.5374, 0.7814, 0.5374, 0.76, 0.5587, 0.76, 0.5592, 0.7599, 0.5598, 0.7597, 0.5603, 0.7593, 0.5606, 0.7588, 0.5609, 0.7583, 0.5609, 0.7577, 0.1738, 0.7762, 0.1249, 0.7762, 0.1249, 0.7762, 0.1737, 0.7762, 0.1739, 0.7535, 0.1738, 0.7537, 0.1738, 0.7537, 0.1739, 0.7535, 0.1756, 0.7532, 0.1754, 0.7531, 0.1754, 0.7531, 0.1756, 0.7532, 0.1749, 0.7529, 0.1751, 0.753, 0.1754, 0.7531, 0.1756, 0.7532, 0.1758, 0.7535, 0.1759, 0.7537, 0.176, 0.754, 0.176, 0.7762, 0.2248, 0.7762, 0.2248, 0.7318, 0.02496, 0.7318, 0.02496, 0.7762, 0.07382, 0.7762, 0.07382, 0.754, 0.07386, 0.7537, 0.07397, 0.7535, 0.07414, 0.7532, 0.07437, 0.7531, 0.07464, 0.753, 0.07493, 0.7529, 0.07522, 0.753, 0.07548, 0.7531, 0.07571, 0.7532, 0.07589, 0.7535, 0.076, 0.7537, 0.07604, 0.754, 0.07604, 0.7762, 0.1249, 0.7762, 0.1738, 0.7762, 0.1738, 0.754, 0.1738, 0.7537, 0.1739, 0.7535, 0.1741, 0.7532, 0.1743, 0.7531, 0.1746, 0.753, 0.1758, 0.903, 0.1759, 0.9033, 0.1759, 0.9033, 0.1758, 0.903, 0.1108, 0.8914, 0.1256, 0.8914, 0.1256, 0.8914, 0.1108, 0.8914, 0.07414, 0.7532, 0.07397, 0.7535, 0.07397, 0.7535, 0.07414, 0.7532, 0.07571, 0.7532, 0.07548, 0.7531, 0.07548, 0.7531, 0.07571, 0.7532, 0.1383, 0.9136, 0.1152, 0.9136, 0.1152, 0.9136, 0.1383, 0.9136, 0.1778, 0.9028, 0.1778, 0.9025, 0.1778, 0.9025, 0.1778, 0.9028, 0.1759, 0.9033, 0.1762, 0.9034, 0.1762, 0.9034, 0.1759, 0.9033, 0.04372, 0.7918, 0.04361, 0.7921, 0.04361, 0.7921, 0.04372, 0.7918, 0.176, 0.754, 0.176, 0.754, 0.176, 0.7762, 0.176, 0.7762, 0.07397, 0.7535, 0.07386, 0.7537, 0.07386, 0.7537, 0.07397, 0.7535, 0.09353, 0.8914, 0.09353, 0.8914, 0.07865, 0.8914, 0.07865, 0.8914, 0.1273, 0.9034, 0.1273, 0.9034, 0.1275, 0.9033, 0.1275, 0.9033, 0.1751, 0.753, 0.1749, 0.7529, 0.1749, 0.7529, 0.1751, 0.753, 0.177, 0.9035, 0.1773, 0.9034, 0.1773, 0.9034, 0.177, 0.9035, 0.1928, 0.8914, 0.1928, 0.8914, 0.1928, 0.8958, 0.1928, 0.9185, 0.1928, 0.9185, 0.1928, 0.918, 0.07437, 0.7531, 0.07414, 0.7532, 0.07414, 0.7532, 0.07437, 0.7531, 0.04412, 0.7914, 0.04389, 0.7916, 0.04389, 0.7916, 0.04412, 0.7914, 0.02496, 0.7762, 0.02496, 0.7762, 0.07382, 0.7762, 0.07382, 0.7762, 0.1257, 0.9028, 0.1257, 0.9028, 0.1258, 0.903, 0.1258, 0.903, 0.04654, 0.9185, 0.04654, 0.9185, 0.06142, 0.9185, 0.06142, 0.9185, 0.1762, 0.9034, 0.1764, 0.9035, 0.1764, 0.9035, 0.1762, 0.9034, 0.1759, 0.7537, 0.1758, 0.7535, 0.1758, 0.7535, 0.1759, 0.7537, 0.1764, 0.9035, 0.1767, 0.9036, 0.1767, 0.9036, 0.1764, 0.9035, 0.1427, 0.8914, 0.1427, 0.8918, 0.1427, 0.9185, 0.1427, 0.9185, 0.1427, 0.914, 0.1427, 0.8914, 0.1778, 0.9025, 0.1778, 0.9025, 0.1778, 0.8918, 0.1778, 0.8914, 0.1778, 0.8914, 0.1778, 0.8921, 0.2248, 0.9185, 0.2248, 0.918, 0.2099, 0.918, 0.2099, 0.9185, 0.1108, 0.8914, 0.1108, 0.8914, 0.1108, 0.914, 0.1108, 0.9185, 0.1108, 0.9185, 0.1108, 0.8918, 0.07548, 0.7531, 0.07522, 0.753, 0.07522, 0.753, 0.07548, 0.7531, 0.1106, 0.8914, 0.1106, 0.8914, 0.09575, 0.8914, 0.09575, 0.8914, 0.1743, 0.7531, 0.1741, 0.7532, 0.1741, 0.7532, 0.1743, 0.7531, 0.1741, 0.7532, 0.1739, 0.7535, 0.1739, 0.7535, 0.1741, 0.7532, 0.04468, 0.7913, 0.04439, 0.7913, 0.04439, 0.7913, 0.04468, 0.7913, 0.1108, 0.9185, 0.1108, 0.914, 0.1427, 0.914, 0.1427, 0.9185, 0.2099, 0.9071, 0.2098, 0.9068, 0.2098, 0.9068, 0.2099, 0.9071, 0.1757, 0.9028, 0.1758, 0.903, 0.1758, 0.903, 0.1757, 0.9028, 0.2099, 0.9074, 0.2099, 0.9071, 0.2099, 0.9071, 0.2099, 0.9074, 0.2077, 0.9185, 0.2077, 0.918, 0.1928, 0.918, 0.1928, 0.9185, 0.1738, 0.7762, 0.1737, 0.7762, 0.1738, 0.754, 0.1738, 0.754, 0.1279, 0.8914, 0.1427, 0.8914, 0.1427, 0.8914, 0.1279, 0.8914, 0.1062, 0.9136, 0.1062, 0.8921, 0.09575, 0.8921, 0.09575, 0.8914, 0.1106, 0.8914, 0.1106, 0.914, 0.07865, 0.914, 0.07865, 0.8914, 0.09353, 0.8914, 0.09353, 0.8921, 0.0831, 0.8921, 0.0831, 0.9136, 0.1265, 0.9035, 0.1265, 0.9035, 0.1268, 0.9036, 0.1268, 0.9036, 0.1756, 0.8914, 0.1756, 0.8914, 0.1607, 0.8914, 0.1607, 0.8914, 0.9115, 0.9387, 0.9121, 0.939, 0.9128, 0.9391, 0.9135, 0.939, 0.9141, 0.9387, 0.9146, 0.9383, 0.915, 0.9377, 0.9153, 0.9371, 0.9154, 0.9364, 0.9154, 0.912, 0.94, 0.912, 0.94, 0.9626, 0.8856, 0.9626, 0.8856, 0.912, 0.9102, 0.912, 0.9102, 0.9364, 0.9102, 0.9371, 0.9105, 0.9377, 0.9109, 0.9383, 0.06157, 0.9068, 0.06146, 0.9071, 0.06146, 0.9071, 0.06157, 0.9068, 0.07589, 0.7535, 0.07571, 0.7532, 0.07571, 0.7532, 0.07589, 0.7535, 0.04579, 0.8035, 0.04579, 0.8035, 0.06067, 0.8035, 0.06067, 0.8035, 0.0952, 0.9034, 0.09543, 0.9033, 0.09543, 0.9033, 0.0952, 0.9034, 0.07865, 0.8914, 0.07865, 0.8918, 0.09353, 0.8918, 0.09353, 0.8914, 0.04439, 0.7913, 0.04468, 0.7913, 0.04497, 0.7913, 0.04523, 0.7914, 0.04546, 0.7916, 0.04564, 0.7918, 0.04575, 0.7921, 0.04579, 0.7924, 0.04579, 0.803, 0.06067, 0.803, 0.06067, 0.7764, 0.05623, 0.7764, 0.02869, 0.7764, 0.02869, 0.803, 0.04357, 0.803, 0.04357, 0.7924, 0.04361, 0.7921, 0.04372, 0.7918, 0.04389, 0.7916, 0.04412, 0.7914, 0.09493, 0.9035, 0.0952, 0.9034, 0.0952, 0.9034, 0.09493, 0.9035, 0.1279, 0.8914, 0.1279, 0.8914, 0.1279, 0.8921, 0.1279, 0.9025, 0.1279, 0.9025, 0.1279, 0.8918, 0.09543, 0.9033, 0.09561, 0.903, 0.09561, 0.903, 0.09543, 0.9033, 0.2079, 0.9068, 0.2078, 0.9071, 0.2078, 0.9071, 0.2079, 0.9068, 0.1758, 0.7535, 0.1756, 0.7532, 0.1756, 0.7532, 0.1758, 0.7535, 0.02496, 0.7318, 0.02496, 0.7318, 0.02496, 0.7762, 0.02496, 0.7762, 0.1256, 0.9025, 0.1256, 0.9025, 0.1257, 0.9028, 0.1257, 0.9028, 0.04579, 0.7924, 0.04579, 0.8027, 0.04579, 0.8035, 0.04579, 0.8035, 0.04579, 0.803, 0.04579, 0.7924, 0.04523, 0.7914, 0.04497, 0.7913, 0.04497, 0.7913, 0.04523, 0.7914, 0.1928, 0.9185, 0.1928, 0.8958, 0.2248, 0.8958, 0.2248, 0.9185, 0.2099, 0.9185, 0.2099, 0.9177, 0.2204, 0.9177, 0.2204, 0.8963, 0.1973, 0.8963, 0.1973, 0.9177, 0.2077, 0.9177, 0.2077, 0.9185, 0.09353, 0.9025, 0.09357, 0.9028, 0.09357, 0.9028, 0.09353, 0.9025, 0.06146, 0.9071, 0.06142, 0.9074, 0.06142, 0.9074, 0.06146, 0.9071, 0.06349, 0.9068, 0.0636, 0.9071, 0.06364, 0.9074, 0.06364, 0.918, 0.07852, 0.918, 0.07852, 0.8914, 0.04654, 0.8914, 0.04654, 0.918, 0.06142, 0.918, 0.06142, 0.9074, 0.06146, 0.9071, 0.06157, 0.9068, 0.06174, 0.9066, 0.06197, 0.9064, 0.06224, 0.9063, 0.06253, 0.9063, 0.06282, 0.9063, 0.06308, 0.9064, 0.06331, 0.9066, 0.176, 0.7762, 0.176, 0.7762, 0.2248, 0.7762, 0.2248, 0.7762, 0.2248, 0.7762, 0.2248, 0.7762, 0.2248, 0.7318, 0.2248, 0.7318, 0.07493, 0.7529, 0.07464, 0.753, 0.07464, 0.753, 0.07493, 0.7529, 0.1277, 0.903, 0.1277, 0.903, 0.1278, 0.9028, 0.1278, 0.9028, 0.076, 0.7537, 0.07589, 0.7535, 0.07589, 0.7535, 0.076, 0.7537, 0.09572, 0.9028, 0.09575, 0.9025, 0.09575, 0.9025, 0.09572, 0.9028, 0.1928, 0.9185, 0.1928, 0.9185, 0.2077, 0.9185, 0.2077, 0.9185, 0.06349, 0.9068, 0.06331, 0.9066, 0.06331, 0.9066, 0.06349, 0.9068, 0.2094, 0.9064, 0.2091, 0.9063, 0.2091, 0.9063, 0.2094, 0.9064, 0.09464, 0.9036, 0.09493, 0.9035, 0.09493, 0.9035, 0.09464, 0.9036, 0.09357, 0.9028, 0.09368, 0.903, 0.09368, 0.903, 0.09357, 0.9028, 0.07604, 0.754, 0.076, 0.7537, 0.076, 0.7537, 0.07604, 0.754, 0.1883, 0.9136, 0.1652, 0.9136, 0.1652, 0.9136, 0.1883, 0.9136, 0.1773, 0.9034, 0.1775, 0.9033, 0.1775, 0.9033, 0.1773, 0.9034, 0.1607, 0.8914, 0.1607, 0.8918, 0.1756, 0.8918, 0.1756, 0.8914, 0.1427, 0.8914, 0.1279, 0.8914, 0.1279, 0.8918, 0.1427, 0.8918, 0.05098, 0.8963, 0.07408, 0.8963, 0.07408, 0.8963, 0.05098, 0.8963, 0.1268, 0.9036, 0.1268, 0.9036, 0.127, 0.9035, 0.127, 0.9035, 0.04564, 0.7918, 0.04546, 0.7916, 0.04546, 0.7916, 0.04564, 0.7918, 0.09575, 0.8914, 0.09575, 0.8918, 0.1106, 0.8918, 0.1106, 0.8914, 0.1256, 0.8914, 0.1108, 0.8914, 0.1108, 0.8918, 0.1256, 0.8918, 0.1756, 0.9025, 0.1757, 0.9028, 0.1757, 0.9028, 0.1756, 0.9025, 0.09368, 0.903, 0.09386, 0.9033, 0.09386, 0.9033, 0.09368, 0.903, 0.2078, 0.9071, 0.2077, 0.9074, 0.2077, 0.9074, 0.2078, 0.9071, 0.127, 0.9035, 0.127, 0.9035, 0.1273, 0.9034, 0.1273, 0.9034, 0.06364, 0.9185, 0.06364, 0.9185, 0.07852, 0.9185, 0.07852, 0.9185, 0.07464, 0.753, 0.07437, 0.7531, 0.07437, 0.7531, 0.07464, 0.753, 0.1749, 0.7529, 0.1746, 0.753, 0.1746, 0.753, 0.1749, 0.7529, 0.09561, 0.903, 0.09572, 0.9028, 0.09572, 0.9028, 0.09561, 0.903, 0.09436, 0.9035, 0.09464, 0.9036, 0.09464, 0.9036, 0.09436, 0.9035, 0.2081, 0.9066, 0.2079, 0.9068, 0.2079, 0.9068, 0.2081, 0.9066, 0.1062, 0.9136, 0.1062, 0.9136, 0.0831, 0.9136, 0.0831, 0.9136, 0.1777, 0.903, 0.1778, 0.9028, 0.1778, 0.9028, 0.1777, 0.903, 0.02869, 0.803, 0.02869, 0.7764, 0.02869, 0.7764, 0.02869, 0.7808, 0.02869, 0.8035, 0.02869, 0.8035, 0.06142, 0.9185, 0.06142, 0.918, 0.04654, 0.918, 0.04654, 0.9185, 0.07604, 0.754, 0.07604, 0.754, 0.07601, 0.7762, 0.07604, 0.7762, 0.06142, 0.9185, 0.04654, 0.9185, 0.04654, 0.8958, 0.07852, 0.8958, 0.07852, 0.9185, 0.06364, 0.9185, 0.06364, 0.9177, 0.07408, 0.9177, 0.07408, 0.8963, 0.05098, 0.8963, 0.05098, 0.9177, 0.06142, 0.9177, 0.1256, 0.8918, 0.1256, 0.9025, 0.1256, 0.9025, 0.1256, 0.8921, 0.1256, 0.8914, 0.1256, 0.8914, 0.1927, 0.8914, 0.1927, 0.8914, 0.1778, 0.8914, 0.1778, 0.8914, 0.07852, 0.9185, 0.07852, 0.918, 0.06364, 0.918, 0.06364, 0.9185, 0.2083, 0.9064, 0.2081, 0.9066, 0.2081, 0.9066, 0.2083, 0.9064, 0.06224, 0.9063, 0.06197, 0.9064, 0.06197, 0.9064, 0.06224, 0.9063, 0.2098, 0.9068, 0.2096, 0.9066, 0.2096, 0.9066, 0.2098, 0.9068, 0.07386, 0.7537, 0.07382, 0.754, 0.07382, 0.754, 0.07386, 0.7537, 0.04575, 0.7921, 0.04564, 0.7918, 0.04564, 0.7918, 0.04575, 0.7921, 0.126, 0.9033, 0.126, 0.9033, 0.1262, 0.9034, 0.1262, 0.9034, 0.1275, 0.9033, 0.1275, 0.9033, 0.1277, 0.903, 0.1277, 0.903, 0.2091, 0.9063, 0.2088, 0.9063, 0.2088, 0.9063, 0.2091, 0.9063, 0.03313, 0.7813, 0.03313, 0.8027, 0.04357, 0.8027, 0.04357, 0.8035, 0.02869, 0.8035, 0.02869, 0.7808, 0.06067, 0.7808, 0.06067, 0.8035, 0.04579, 0.8035, 0.04579, 0.8027, 0.05623, 0.8027, 0.05623, 0.7813, 0.7197, 0.9081, 0.7194, 0.9088, 0.7193, 0.9095, 0.7194, 0.9101, 0.7197, 0.9108, 0.7201, 0.9113, 0.7206, 0.9117, 0.7213, 0.912, 0.7219, 0.9121, 0.7464, 0.9121, 0.7464, 0.9367, 0.6958, 0.9367, 0.6958, 0.8822, 0.7464, 0.8822, 0.7464, 0.9068, 0.7219, 0.9068, 0.7213, 0.9069, 0.7206, 0.9072, 0.7201, 0.9076, 0.04357, 0.8035, 0.04357, 0.803, 0.02869, 0.803, 0.02869, 0.8035, 0.03313, 0.8027, 0.03313, 0.7813, 0.03313, 0.7813, 0.2077, 0.9185, 0.2077, 0.9177, 0.2077, 0.9074, 0.2077, 0.9074, 0.2077, 0.918, 0.2077, 0.9185, 0.1746, 0.753, 0.1743, 0.7531, 0.1743, 0.7531, 0.1746, 0.753, 0.2088, 0.9063, 0.2086, 0.9063, 0.2086, 0.9063, 0.2088, 0.9063, 0.06067, 0.7808, 0.02869, 0.7808, 0.02869, 0.7764, 0.06067, 0.7764, 0.05623, 0.8027, 0.05623, 0.7813, 0.05623, 0.7813, 0.04579, 0.7924, 0.04575, 0.7921, 0.04575, 0.7921, 0.04579, 0.7924, 0.04361, 0.7921, 0.04357, 0.7924, 0.04357, 0.7924, 0.04361, 0.7921, 0.1256, 0.8918, 0.1108, 0.8918, 0.1108, 0.9185, 0.1152, 0.9185, 0.1427, 0.9185, 0.1427, 0.8918, 0.1279, 0.8918, 0.1279, 0.9025, 0.1278, 0.9028, 0.1277, 0.903, 0.1275, 0.9033, 0.1273, 0.9034, 0.127, 0.9035, 0.1268, 0.9036, 0.1265, 0.9035, 0.1262, 0.9034, 0.126, 0.9033, 0.1258, 0.903, 0.1257, 0.9028, 0.1256, 0.9025, 0.04497, 0.7913, 0.04468, 0.7913, 0.04468, 0.7913, 0.04497, 0.7913, 0.04439, 0.7913, 0.04412, 0.7914, 0.04412, 0.7914, 0.04439, 0.7913, 0.09409, 0.9034, 0.09436, 0.9035, 0.09436, 0.9035, 0.09409, 0.9034, 0.06142, 0.9185, 0.06142, 0.9185, 0.06142, 0.9177, 0.06142, 0.9074, 0.06142, 0.9074, 0.06142, 0.918, 0.04389, 0.7916, 0.04372, 0.7918, 0.04372, 0.7918, 0.04389, 0.7916, 0.06067, 0.8035, 0.06067, 0.803, 0.04579, 0.803, 0.04579, 0.8035, 0.05623, 0.7813, 0.03313, 0.7813, 0.03313, 0.7813, 0.05623, 0.7813, 0.1249, 0.7762, 0.1249, 0.7762, 0.07604, 0.7762, 0.07601, 0.7762, 0.8108, 0.7146, 0.8107, 0.7669, 0.6955, 0.7145, 0.8159, 0.7146, 0.9311, 0.7146, 0.9311, 0.8193, 0.8159, 0.7669, 0.8107, 0.7669, 0.6955, 0.8192, 0.6955, 0.7145, 0.811, 0.7682, 0.8115, 0.7688, 0.812, 0.7692, 0.8126, 0.7694, 0.8133, 0.7695, 0.6955, 0.8192, 0.8107, 0.7669, 0.8108, 0.7676, 0.8156, 0.7682, 0.8158, 0.7676, 0.8159, 0.7669, 0.9311, 0.8193, 0.8133, 0.7695, 0.814, 0.7694, 0.8146, 0.7692, 0.8152, 0.7688, 0.6955, 0.8192, 0.8133, 0.7695, 0.9311, 0.8193, 0.5261, 0.814, 0.5261, 0.7137, 0.5717, 0.814, 0.5261, 0.7137, 0.6173, 0.7137, 0.5717, 0.814, 0.5728, 0.8143, 0.5723, 0.8141, 0.5717, 0.814, 0.6173, 0.7137, 0.574, 0.8163, 0.5739, 0.8157, 0.5736, 0.8152, 0.5733, 0.8147, 0.6173, 0.9189, 0.5261, 0.9189, 0.5261, 0.8186, 0.5717, 0.8186, 0.5728, 0.8183, 0.5733, 0.8179, 0.5736, 0.8174, 0.5739, 0.8169, 0.574, 0.8163, 0.6173, 0.9189, 0.5717, 0.8186, 0.5723, 0.8185, 0.6173, 0.7137, 0.6173, 0.9189, 0.574, 0.8163, 0.2167, 0.6, 0.2167, 0.6666, 8.166e-05, 0.6666, 8.166e-05, 8.16e-05, 0.9999, 8.166e-05, 0.9999, 0.6666, 0.7833, 0.6666, 0.7833, 0.6, 0.65, 0.6, 0.65, 0.5167, 0.35, 0.5167, 0.35, 0.6, 0.1956, 0.9603, 0.1956, 0.9633, 0.1674, 0.9633, 0.15, 0.9633, 0.1109, 0.9633, 0.0935, 0.9633, 0.06526, 0.9633, 0.06526, 0.9603, 0.65, 0.6666, 0.65, 0.6, 0.7833, 0.6, 0.7833, 0.6666, 0.2167, 0.6666, 0.2167, 0.6, 0.35, 0.6, 0.35, 0.6666, 0.35, 0.6666, 0.35, 0.6, 0.35, 0.5167, 0.65, 0.5167, 0.65, 0.6, 0.65, 0.6666, 0.2167, 0.6666, 0.2167, 0.6, 0.2167, 0.6, 0.2167, 0.6666, 0.7833, 0.6, 0.7833, 0.6666, 0.7833, 0.6666, 0.7833, 0.6, 0.0, 0.0, 0.0, 0.0, 0.0, 0.0, 0.0, 0.0, 0.0, 0.0, 0.0, 0.0, 0.1625, 0.78, 0.1798, 0.78, 0.1798, 0.78, 0.1625, 0.78, 0.2187, 0.7692, 0.2187, 0.78, 0.2187, 0.78, 0.2187, 0.7692, 0.2187, 0.78, 0.236, 0.78, 0.236, 0.78, 0.2187, 0.78, 0.1798, 0.78, 0.1798, 0.7692, 0.1798, 0.7692, 0.1798, 0.78, 0.1798, 0.7692, 0.2187, 0.7692, 0.2187, 0.7692, 0.1798, 0.7692])
me_table_2024_v1_001.materials.append(mat_board_material)
me_table_2024_v1_001.update()
me_table_2024_v1_001.normals_split_custom_set([tuple(v) for v in zip(*[iter([-1.0, 6.386e-07, 0.0, -1.0, 6.386e-07, 0.0, -1.0, 6.386e-07, 0.0, -1.0, 6.386e-07, 0.0, 1.0, 0.0, 0.0, 1.0, 0.0, 0.0, 1.0, 0.0, 0.0, 1.0, 0.0, 0.0, 0.0, 1.0, 4.378e-08, 0.0, 1.0, 4.378e-08, 0.0, 1.0, 4.378e-08, 0.0, 1.0, 4.378e-08, 0.0, -1.0, 5.748e-08, 0.0, -1.0, 5.748e-08, 0.0, -1.0, 5.748e-08, 0.0, -1.0, 5.748e-08, -5.832e-08, 1.0, -5.695e-08, -5.832e-08, 1.0, -5.695e-08, -5.832e-08, 1.0, -5.695e-08, 0.0, 0.0, -1.0, 0.0, 0.0, -1.0, 0.0, 0.0, -1.0, 0.0, 0.0, -1.0, 1.0, 0.0, 0.0, 1.0, 0.0, 0.0, 1.0, 0.0, 0.0, 1.0, 0.0, 0.0, 0.0, 0.0, -1.0, 0.0, 0.0, -1.0, 0.0, 0.0, -1.0, 0.0, 0.0, -1.0, 0.0, 0.0, 1.0, 0.0, 0.0, 1.0, 0.0, 0.0, 1.0, 0.0, 0.0, 1.0, -1.0, 0.0, 0.0, -1.0, 0.0, 0.0, -1.0, 0.0, 0.0, -1.0, 0.0, 0.0, 0.0, 1.0, 0.0, 0.0, 1.0, 0.0, 0.0, 1.0, 0.0, 0.0, 1.0, 0.0, 0.0, 1.0, 0.0, 0.0, 1.0, 0.0, 0.0, 1.0, 0.0, 0.0, 1.0, 0.0, 7.986e-14, 1.0, -5.757e-08, 7.986e-14, 1.0, -5.757e-08, 7.986e-14, 1.0, -5.757e-08, 7.986e-14, 1.0, -5.757e-08, 5.96e-08, 1.0, -5.821e-08, 5.96e-08, 1.0, -5.821e-08, 5.96e-08, 1.0, -5.821e-08, -1.778e-07, 1.0, 6.035e-07, -1.778e-07, 1.0, 6.035e-07, -1.778e-07, 1.0, 6.035e-07, -1.778e-07, 1.0, 6.035e-07, -1.778e-07, 1.0, 6.035e-07, -1.778e-07, 1.0, 6.035e-07, -1.778e-07, 1.0, 6.035e-07, -1.778e-07, 1.0, 6.035e-07, -1.778e-07, 1.0, 6.035e-07, -1.778e-07, 1.0, 6.035e-07, -1.778e-07, 1.0, 6.035e-07, -1.778e-07, 1.0, 6.035e-07, -1.778e-07, 1.0, 6.035e-07, -1.778e-07, 1.0, 6.035e-07, -1.778e-07, 1.0, 6.035e-07, -1.778e-07, 1.0, 6.035e-07, -1.778e-07, 1.0, 6.035e-07, -1.778e-07, 1.0, 6.035e-07, -1.778e-07, 1.0, 6.035e-07, 1.0, 0.0, 0.0, 1.0, 0.0, 0.0, 1.0, 0.0, 0.0, 1.0, 0.0, 0.0, 1.0, 0.0, 0.0, 1.0, 0.0, 0.0, 1.0, 0.0, 0.0, 1.0, 0.0, 0.0, 2.723e-07, 0.0, 1.0, 2.723e-07, 0.0, 1.0, 2.723e-07, 0.0, 1.0, 2.723e-07, 0.0, 1.0, 2.723e-07, 0.0, 1.0, 2.723e-07, 0.0, 1.0, 1.489e-06, 0.0, 1.0, 1.489e-06, 0.0, 1.0, 1.489e-06, 0.0, 1.0, 1.489e-06, 0.0, 1.0, 1.489e-06, 0.0, 1.0, 1.489e-06, 0.0, 1.0, -1.0, 0.0, 0.0005383, -0.9661, -5.702e-09, -0.2583, -0.9661, 0.0, -0.2583, -1.0, 5.708e-09, 0.0005383, 4.966e-07, -1.0, 4.306e-07, 4.966e-07, -1.0, 4.306e-07, 4.966e-07, -1.0, 4.306e-07, 4.966e-07, -1.0, 4.306e-07, 4.966e-07, -1.0, 4.306e-07, 4.966e-07, -1.0, 4.306e-07, 4.966e-07, -1.0, 4.306e-07, 4.966e-07, -1.0, 4.306e-07, 4.966e-07, -1.0, 4.306e-07, 4.966e-07, -1.0, 4.306e-07, 4.966e-07, -1.0, 4.306e-07, 4.966e-07, -1.0, 4.306e-07, 4.966e-07, -1.0, 4.306e-07, 4.966e-07, -1.0, 4.306e-07, 4.966e-07, -1.0, 4.306e-07, 4.966e-07, -1.0, 4.306e-07, 4.966e-07, -1.0, 4.306e-07, 4.966e-07, -1.0, 4.306e-07, 4.966e-07, -1.0, 4.306e-07, 8.17e-07, 0.0, -1.0, 8.17e-07, 0.0, -1.0, 8.17e-07, 0.0, -1.0, 8.17e-07, 0.0, -1.0, 8.17e-07, 0.0, -1.0, 8.17e-07, 0.0, -1.0, -0.8656, 5.702e-09, 0.5007, -0.8655, 0.0, 0.5009, -0.9657, -5.7e-09, 0.2597, -0.9657, 0.0, 0.2595, -0.5001, 0.0, -0.866, -0.2589, -5.706e-09, -0.9659, -0.2589, 0.0, -0.9659, -0.5001, 5.704e-09, -0.866, 1.0, 0.0, -0.0004459, 0.966, -5.702e-09, 0.2584, 0.966, 0.0, 0.2584, 1.0, 5.708e-09, -0.0004459, 0.0, 0.0, 1.0, 0.0, 0.0, 1.0, 0.0, 0.0, 1.0, 9.191e-07, 0.0, -1.0, 9.191e-07, 0.0, -1.0, 9.191e-07, 0.0, -1.0, 9.191e-07, 0.0, -1.0, 9.191e-07, 0.0, -1.0, 9.191e-07, 0.0, -1.0, 5.446e-07, 0.0, 1.0, 5.446e-07, 0.0, 1.0, 5.446e-07, 0.0, 1.0, 5.446e-07, 0.0, 1.0, 5.446e-07, 0.0, 1.0, 5.446e-07, 0.0, 1.0, 0.0, 0.0, -1.0, 0.0, 0.0, -1.0, 0.0, 0.0, -1.0, 0.0, 1.0, -7.539e-08, 0.0, 1.0, -7.539e-08, 0.0, 1.0, -7.539e-08, 0.0, 1.0, -7.539e-08, 0.0, 1.0, -7.539e-08, 0.0, 1.0, -7.539e-08, 0.0, 1.0, -7.539e-08, 0.0, 1.0, -7.539e-08, 0.0, 1.0, -7.539e-08, 0.0, 1.0, -7.539e-08, 0.0, 1.0, -7.539e-08, 0.0, 1.0, -7.539e-08, 0.0, 1.0, -7.539e-08, 0.0, 1.0, -7.539e-08, 0.0, 1.0, -7.539e-08, 0.0, 1.0, -7.539e-08, 0.0, 1.0, -7.539e-08, 0.0, 1.0, -7.539e-08, 0.0, 1.0, -7.539e-08, -0.5194, 0.8545, 0.0, -0.5194, 0.8545, 0.0, -0.5194, 0.8545, 0.0, -0.5194, 0.8545, 0.0, -0.5194, 0.8545, 0.0, -0.5194, 0.8545, 0.0, -0.5194, 0.8545, 0.0, -0.5194, 0.8545, 0.0, -0.5194, 0.8545, 0.0, -0.5194, 0.8545, 0.0, -0.5194, 0.8545, 0.0, -0.5194, 0.8545, 0.0, 0.0, 0.0, -1.0, 0.0, 0.0, -1.0, 0.0, 0.0, -1.0, 0.0, 0.0, 1.0, 0.0, 0.0, 1.0, 0.0, 0.0, 1.0, 0.9659, 0.0, -0.2589, 1.0, -5.706e-09, -5.519e-05, 1.0, 0.0, -5.519e-05, 0.9659, 5.706e-09, -0.2589, 1.294e-08, 1.0, 0.0, 1.294e-08, 1.0, 0.0, 1.294e-08, 1.0, 0.0, 1.294e-08, 1.0, 0.0, 1.294e-08, 1.0, 0.0, 0.0, 0.0, -1.0, 0.0, 0.0, -1.0, 0.0, 0.0, -1.0, 0.0, 0.0, -1.0, 0.0, 0.0, -1.0, 0.0, 0.0, -1.0, -6.808e-08, 0.0, -1.0, -6.808e-08, 0.0, -1.0, -6.808e-08, 0.0, -1.0, -6.808e-08, 0.0, -1.0, -6.808e-08, 0.0, -1.0, -6.808e-08, 0.0, -1.0, 0.9657, 0.0, 0.2597, 0.8656, -5.702e-09, 0.5008, 0.8655, 0.0, 0.501, 0.9656, 5.698e-09, 0.2599, 0.0, -6.337e-08, -1.0, 0.0, -6.337e-08, -1.0, 0.0, -6.337e-08, -1.0, 0.0, -1.0, -3.649e-09, 0.0, -1.0, -3.649e-09, 0.0, -1.0, -3.649e-09, 0.0, -1.0, -3.649e-09, 0.0, -1.0, -3.649e-09, 0.0, -1.0, -3.649e-09, 0.0, -1.0, -3.649e-09, 0.0, -1.0, -3.649e-09, 0.0, -1.0, -3.649e-09, 0.0, -1.0, -3.649e-09, 0.0, -1.0, -3.649e-09, 0.0, -1.0, -3.649e-09, 0.0, -1.0, -3.649e-09, 0.0, -1.0, -3.649e-09, 0.0, -1.0, -3.649e-09, 0.0, -1.0, -3.649e-09, 0.0, -1.0, -3.649e-09, 0.0, -1.0, -3.649e-09, 0.0, -1.0, -3.649e-09, 0.0, -1.0, -3.649e-09, 0.0, 0.0, 1.0, 0.0, 0.0, 1.0, 0.0, 0.0, 1.0, -1.0, 0.0, -0.0001458, -0.9659, -5.706e-09, -0.259, -0.9659, 0.0, -0.259, -1.0, 5.706e-09, -0.0001458, -5.106e-08, 0.0, 1.0, -5.106e-08, 0.0, 1.0, -5.106e-08, 0.0, 1.0, -5.106e-08, 0.0, 1.0, -5.106e-08, 0.0, 1.0, -5.106e-08, 0.0, 1.0, -0.4996, -2.542e-08, 0.8663, -0.4996, 0.0, 0.8663, -0.7068, -5.704e-09, 0.7075, -0.7068, 2.326e-08, 0.7075, -2.492e-09, 0.0, -1.0, -2.492e-09, 0.0, -1.0, -2.492e-09, 0.0, -1.0, -2.492e-09, 0.0, -1.0, -2.492e-09, 0.0, -1.0, -2.492e-09, 0.0, -1.0, 8.308e-09, 8.507e-10, 1.0, 8.308e-09, 8.507e-10, 1.0, 8.308e-09, 8.507e-10, 1.0, 8.308e-09, 8.507e-10, 1.0, 8.308e-09, 8.507e-10, 1.0, 8.308e-09, 8.507e-10, 1.0, -0.2589, 5.704e-09, -0.9659, -0.2589, 0.0, -0.9659, -5.361e-05, -5.706e-09, -1.0, -5.361e-05, 0.0, -1.0, 6.334e-09, -1.0, 3.039e-08, 6.334e-09, -1.0, 3.039e-08, 6.334e-09, -1.0, 3.039e-08, 6.334e-09, -1.0, 3.039e-08, 6.334e-09, -1.0, 3.039e-08, 6.334e-09, -1.0, 3.039e-08, 6.334e-09, -1.0, 3.039e-08, 6.334e-09, -1.0, 3.039e-08, 6.334e-09, -1.0, 3.039e-08, 6.334e-09, -1.0, 3.039e-08, 6.334e-09, -1.0, 3.039e-08, 6.334e-09, -1.0, 3.039e-08, 6.334e-09, -1.0, 3.039e-08, 6.334e-09, -1.0, 3.039e-08, 6.334e-09, -1.0, 3.039e-08, 6.334e-09, -1.0, 3.039e-08, 6.334e-09, -1.0, 3.039e-08, 6.334e-09, -1.0, 3.039e-08, 6.334e-09, -1.0, 3.039e-08, 6.334e-09, -1.0, 3.039e-08, 0.0, 0.0, 1.0, 0.0, 0.0, 1.0, 0.0, 0.0, 1.0, 0.0, 1.0, 0.0, 0.0, 1.0, 0.0, 0.0, 1.0, 0.0, 0.0, 1.0, 0.0, 0.0, 0.0, -1.0, 0.0, 0.0, -1.0, 0.0, 0.0, -1.0, -0.7067, 0.0, -0.7075, -0.4995, -5.706e-09, -0.8663, -0.4995, 2.327e-08, -0.8663, -0.7067, -2.541e-08, -0.7075, 1.0, 0.0, 0.0, 1.0, 0.0, 0.0, 1.0, 0.0, 0.0, 1.0, 0.0, 0.0, -0.7071, 0.0, 0.7071, -0.866, -5.7e-09, 0.5, -0.8661, -2.33e-08, 0.4998, -0.7072, 3.68e-08, 0.707, 0.0, 0.0, -1.0, 0.0, 0.0, -1.0, 0.0, 0.0, -1.0, 0.0, 0.0, -1.0, 0.0, 0.0, -1.0, 0.0, 0.0, -1.0, 0.7072, 0.0, -0.7071, 0.8661, -5.7e-09, -0.4999, 0.8662, 0.0, -0.4997, 0.7073, 5.702e-09, -0.7069, 0.9661, 0.0, -0.2583, 1.0, -5.708e-09, 0.0005388, 1.0, 0.0, 0.0005388, 0.9661, 5.702e-09, -0.2583, 0.8664, 0.0, 0.4994, 0.7076, -5.702e-09, 0.7066, 0.7075, 0.0, 0.7067, 0.8663, 5.7e-09, 0.4996, 0.0004215, 0.0, -1.0, 0.2592, -5.706e-09, -0.9658, 0.2592, 0.0, -0.9658, 0.0004215, 5.704e-09, -1.0, 0.0, -1.014e-06, 1.0, 0.0, -1.014e-06, 1.0, 0.0, -1.014e-06, 1.0, -2.723e-07, 0.0, 1.0, -2.723e-07, 0.0, 1.0, -2.723e-07, 0.0, 1.0, -2.723e-07, 0.0, 1.0, -2.723e-07, 0.0, 1.0, -2.723e-07, 0.0, 1.0, 0.0, 1.0, 0.0, 0.0, 1.0, 0.0, 0.0, 1.0, 0.0, 0.0, 1.0, 0.0, 0.0, 0.0, -1.0, 0.0, 0.0, -1.0, 0.0, 0.0, -1.0, 0.7062, 0.0, 0.708, 0.499, -5.706e-09, 0.8666, 0.499, 0.0, 0.8666, 0.7062, 5.704e-09, 0.708, 0.8655, 0.0, -0.501, 0.9656, -5.698e-09, -0.2599, 0.9657, 0.0, -0.2597, 0.8656, 5.702e-09, -0.5008, -0.5194, 0.8545, 1.348e-08, -0.5194, 0.8545, 1.348e-08, -0.5194, 0.8545, 1.348e-08, -0.5194, 0.8545, 1.348e-08, -0.5194, 0.8545, 1.348e-08, -0.5194, 0.8545, 1.348e-08, -0.5194, 0.8545, 1.348e-08, -0.5194, 0.8545, 1.348e-08, -0.5194, 0.8545, 1.348e-08, -0.5194, 0.8545, 1.348e-08, -0.5194, 0.8545, 1.348e-08, -0.5194, 0.8545, 1.348e-08, -0.2591, 0.0, -0.9659, -0.0002779, -5.706e-09, -1.0, -0.0002779, 0.0, -1.0, -0.2591, 5.704e-09, -0.9659, 1.294e-08, 1.0, 0.0, 1.294e-08, 1.0, 0.0, 1.294e-08, 1.0, 0.0, 1.294e-08, 1.0, 0.0, 1.294e-08, 1.0, 0.0, 0.7075, 0.0, -0.7067, 0.8663, -5.7e-09, -0.4996, 0.8664, 0.0, -0.4994, 0.7076, 5.702e-09, -0.7066, 1.778e-07, 1.0, 6.035e-07, 1.778e-07, 1.0, 6.035e-07, 1.778e-07, 1.0, 6.035e-07, 1.778e-07, 1.0, 6.035e-07, 1.778e-07, 1.0, 6.035e-07, 1.778e-07, 1.0, 6.035e-07, 1.778e-07, 1.0, 6.035e-07, 1.778e-07, 1.0, 6.035e-07, 1.778e-07, 1.0, 6.035e-07, 1.778e-07, 1.0, 6.035e-07, 1.778e-07, 1.0, 6.035e-07, 1.778e-07, 1.0, 6.035e-07, 1.778e-07, 1.0, 6.035e-07, 1.778e-07, 1.0, 6.035e-07, 1.778e-07, 1.0, 6.035e-07, 1.778e-07, 1.0, 6.035e-07, 1.778e-07, 1.0, 6.035e-07, 1.778e-07, 1.0, 6.035e-07, 1.778e-07, 1.0, 6.035e-07, 0.2591, 0.0, -0.9658, 0.5003, -5.706e-09, -0.8659, 0.5003, 0.0, -0.8659, 0.2591, 5.704e-09, -0.9658, -0.7071, -0.7071, 3.84e-08, -0.7071, -0.7071, 3.84e-08, -0.7071, -0.7071, 3.84e-08, -0.7071, -0.7071, 3.84e-08, 0.7075, 0.0, -0.7067, 0.8663, -5.7e-09, -0.4996, 0.8664, 0.0, -0.4994, 0.7076, 5.702e-09, -0.7066, 1.0, 0.0, 0.0, 1.0, 0.0, 0.0, 1.0, 0.0, 0.0, 1.0, 0.0, 0.0, 0.0, 0.0, 1.0, 0.0, 0.0, 1.0, 0.0, 0.0, 1.0, 0.0, 0.0, 1.0, 0.0, 0.0, 1.0, 0.0, 0.0, 1.0, -3.404e-08, 0.0, 1.0, -3.404e-08, 0.0, 1.0, -3.404e-08, 0.0, 1.0, -3.404e-08, 0.0, 1.0, -3.404e-08, 0.0, 1.0, -3.404e-08, 0.0, 1.0, -3.178e-16, 1.0, -7.539e-08, -3.178e-16, 1.0, -7.539e-08, -3.178e-16, 1.0, -7.539e-08, -3.178e-16, 1.0, -7.539e-08, -3.178e-16, 1.0, -7.539e-08, -3.178e-16, 1.0, -7.539e-08, -3.178e-16, 1.0, -7.539e-08, -3.178e-16, 1.0, -7.539e-08, -3.178e-16, 1.0, -7.539e-08, -3.178e-16, 1.0, -7.539e-08, -3.178e-16, 1.0, -7.539e-08, -3.178e-16, 1.0, -7.539e-08, -3.178e-16, 1.0, -7.539e-08, -3.178e-16, 1.0, -7.539e-08, -3.178e-16, 1.0, -7.539e-08, -3.178e-16, 1.0, -7.539e-08, -3.178e-16, 1.0, -7.539e-08, -3.178e-16, 1.0, -7.539e-08, -3.178e-16, 1.0, -7.539e-08, 0.0, 0.0, -1.0, 0.0, 0.0, -1.0, 0.0, 0.0, -1.0, 0.0, 0.0, -1.0, 0.8661, 0.0, -0.5, 0.9659, -5.706e-09, -0.2587, 0.9659, 0.0, -0.2587, 0.8661, 5.706e-09, -0.5, -0.707, 0.0, -0.7072, -0.4999, -5.704e-09, -0.8661, -0.4999, 0.0, -0.8661, -0.707, 5.706e-09, -0.7072, 0.0, -1.0, -1.192e-08, 0.0, -1.0, -1.192e-08, 0.0, -1.0, -1.192e-08, 0.0, -1.0, -1.192e-08, 0.0, -1.0, -1.192e-08, 0.0, -1.0, -1.192e-08, 0.0, -1.0, -1.192e-08, 0.0, -1.0, -1.192e-08, 0.0, -1.0, -1.192e-08, 0.0, -1.0, -1.192e-08, 0.0, -1.0, -1.192e-08, 0.0, -1.0, -1.192e-08, 0.0, -1.0, -1.192e-08, 0.0, -1.0, -1.192e-08, 0.0, -1.0, -1.192e-08, 0.0, -1.0, -1.192e-08, 0.0, -1.0, -1.192e-08, 0.0, -1.0, -1.192e-08, 0.0, -1.0, -1.192e-08, 0.0, -1.0, -1.192e-08, 0.0, -1.0, -1.192e-08, 0.0, -1.0, -1.192e-08, 0.0, -1.0, -1.192e-08, 0.0, -1.0, -1.192e-08, 0.0, -1.0, -1.192e-08, 0.0, -1.0, -1.192e-08, 0.0, -1.0, -1.192e-08, 0.0, -1.0, -1.192e-08, 0.0, -1.0, -1.192e-08, 0.0, -1.0, -1.192e-08, 0.0, -1.0, -1.192e-08, 0.0, -1.0, -1.192e-08, 0.0, -1.0, -1.192e-08, 0.0, -1.0, -1.192e-08, 0.0, -1.0, -1.192e-08, -0.4995, 0.0, 0.8663, -0.7067, -5.704e-09, 0.7075, -0.7067, 2.326e-08, 0.7075, -0.4995, -2.542e-08, 0.8663, -1.0, 0.0, 0.0, -1.0, 0.0, 0.0, -1.0, 0.0, 0.0, -1.0, 0.0, 0.0, 0.7072, 0.0, -0.707, 0.8661, -5.704e-09, -0.4999, 0.8661, 0.0, -0.4998, 0.7073, 5.704e-09, -0.7069, -0.707, 0.0, -0.7072, -0.4999, -5.704e-09, -0.8661, -0.4999, 0.0, -0.8661, -0.707, 5.706e-09, -0.7072, -1.0, 0.0, 0.0, -1.0, 0.0, 0.0, -1.0, 0.0, 0.0, -1.0, 0.0, 0.0, -0.2589, 0.0, -0.9659, -5.361e-05, -5.706e-09, -1.0, -5.361e-05, 0.0, -1.0, -0.2589, 5.704e-09, -0.9659, -0.7071, 0.0, 0.7071, -0.866, -5.7e-09, 0.5, -0.8661, -2.33e-08, 0.4999, -0.7072, 3.68e-08, 0.707, 0.5003, 0.0, 0.8659, 0.2591, -5.704e-09, 0.9658, 0.2591, 0.0, 0.9658, 0.5003, 5.706e-09, 0.8659, -1.0, 0.0, 0.0, -1.0, 0.0, 0.0, -1.0, 0.0, 0.0, -1.0, 0.0, 0.0, 0.8661, 0.0, -0.4999, 0.966, -5.706e-09, -0.2586, 0.966, 0.0, -0.2586, 0.8661, 5.706e-09, -0.4999, -1.0, 0.0, 0.0, -1.0, 0.0, 0.0, -1.0, 0.0, 0.0, -1.0, 0.0, 0.0, -0.866, 3.679e-08, -0.5, -0.8661, 0.0, -0.4999, -0.7072, -5.702e-09, -0.707, -0.7071, -2.331e-08, -0.7071, -0.2591, 0.0, -0.9659, -0.0002779, -5.706e-09, -1.0, -0.0002779, 0.0, -1.0, -0.2591, 5.704e-09, -0.9659, -0.9657, 0.0, -0.2595, -0.8656, -5.702e-09, -0.5007, -0.8655, 0.0, -0.5009, -0.9657, 5.7e-09, -0.2597, -2.383e-07, 0.0, -1.0, -2.383e-07, 0.0, -1.0, -2.383e-07, 0.0, -1.0, -2.383e-07, 0.0, -1.0, -2.383e-07, 0.0, -1.0, -2.383e-07, 0.0, -1.0, 0.4999, 0.0, -0.8661, 0.707, -5.706e-09, -0.7072, 0.707, 0.0, -0.7072, 0.4999, 5.704e-09, -0.8661, 0.8662, 0.0, 0.4997, 0.7073, -5.702e-09, 0.7069, 0.7072, 0.0, 0.7071, 0.8661, 5.7e-09, 0.4999, 0.0, 0.0, -1.0, 0.0, 0.0, -1.0, 0.0, 0.0, -1.0, 0.0, 0.0, -1.0, -0.259, 5.704e-09, 0.9659, -0.259, 0.0, 0.9659, -0.5002, -5.706e-09, 0.8659, -0.5002, 0.0, 0.8659, 1.0, 0.0, 0.0, 1.0, 0.0, 0.0, 1.0, 0.0, 0.0, 1.0, 0.0, 0.0, -0.8655, 0.0, 0.5008, -0.9657, -5.7e-09, 0.2597, -0.9657, 0.0, 0.2595, -0.8657, 5.702e-09, 0.5006, -0.966, 0.0, -0.2586, -0.8661, -5.706e-09, -0.4999, -0.8661, 0.0, -0.4999, -0.966, 5.706e-09, -0.2586, -0.9661, 0.0, 0.2583, -1.0, -5.708e-09, -0.0005302, -1.0, 0.0, -0.0005302, -0.9661, 5.702e-09, 0.2583, 5.446e-07, 0.0, 1.0, 5.446e-07, 0.0, 1.0, 5.446e-07, 0.0, 1.0, 5.446e-07, 0.0, 1.0, 5.446e-07, 0.0, 1.0, 5.446e-07, 0.0, 1.0, -1.489e-06, 0.0, -1.0, -1.489e-06, 0.0, -1.0, -1.489e-06, 0.0, -1.0, -1.489e-06, 0.0, -1.0, -1.489e-06, 0.0, -1.0, -1.489e-06, 0.0, -1.0, 0.7071, -0.7071, 0.0, 0.7071, -0.7071, 0.0, 0.7071, -0.7071, 0.0, 0.7071, -0.7071, 0.0, -1.167e-06, 0.0, -1.0, -1.167e-06, 0.0, -1.0, -1.167e-06, 0.0, -1.0, -1.167e-06, 0.0, -1.0, -1.167e-06, 0.0, -1.0, -1.167e-06, 0.0, -1.0, -0.5002, 0.0, -0.8659, -0.259, -5.706e-09, -0.9659, -0.259, 0.0, -0.9659, -0.5002, 5.704e-09, -0.8659, -1.0, 0.0, 0.0, -1.0, 0.0, 0.0, -1.0, 0.0, 0.0, -1.0, 0.0, 0.0, 0.4999, 0.0, -0.8661, 0.707, -5.706e-09, -0.7072, 0.707, 0.0, -0.7072, 0.4999, 5.704e-09, -0.8661, 0.7072, 0.0, -0.707, 0.8661, -5.704e-09, -0.4999, 0.8661, 0.0, -0.4998, 0.7073, 5.704e-09, -0.7069, 1.0, 0.0, -0.0005406, 0.9661, -5.702e-09, 0.2583, 0.9661, 0.0, 0.2583, 1.0, 5.708e-09, -0.0005406, 0.0, 1.0, -4.042e-08, 0.0, 1.0, -4.042e-08, 0.0, 1.0, -4.042e-08, 0.0, 1.0, -4.042e-08, 0.2592, 0.0, -0.9658, 0.5003, -5.706e-09, -0.8658, 0.5003, 0.0, -0.8658, 0.2592, 5.704e-09, -0.9658, -0.259, 0.0, 0.9659, -0.5002, -5.706e-09, 0.8659, -0.5002, 0.0, 0.8659, -0.259, 5.704e-09, 0.9659, 0.0003594, 0.0, -1.0, 0.2592, -5.706e-09, -0.9658, 0.2592, 0.0, -0.9658, 0.0003594, 5.704e-09, -1.0, 0.7071, -0.7071, 0.0, 0.7071, -0.7071, 0.0, 0.7071, -0.7071, 0.0, 0.7071, -0.7071, 0.0, 1.0, 0.002543, -0.0005595, 1.0, 0.002543, -0.0005595, 1.0, 0.002543, -0.0005595, 1.0, 0.002543, -0.0005595, -1.0, 0.0, 0.0, -1.0, 0.0, 0.0, -1.0, 0.0, 0.0, -1.0, 0.0, 0.0, -0.5194, 0.8545, 0.0, -0.5194, 0.8545, 0.0, -0.5194, 0.8545, 0.0, -0.5194, 0.8545, 0.0, -0.5194, 0.8545, 0.0, -0.5194, 0.8545, 0.0, -0.5194, 0.8545, 0.0, -0.5194, 0.8545, 0.0, -0.5194, 0.8545, 0.0, -0.5194, 0.8545, 0.0, -0.5194, 0.8545, 0.0, -0.519, 0.8548, -1.838e-07, -0.9661, 5.702e-09, 0.2583, -0.9661, 0.0, 0.2583, -1.0, -5.708e-09, -0.0005383, -1.0, 0.0, -0.0005383, -1.0, 0.0, 0.0, -1.0, 0.0, 0.0, -1.0, 0.0, 0.0, -1.0, 0.0, 0.0, -8.717e-15, 1.0, -7.539e-08, -8.717e-15, 1.0, -7.539e-08, -8.717e-15, 1.0, -7.539e-08, -8.717e-15, 1.0, -7.539e-08, -8.717e-15, 1.0, -7.539e-08, -8.717e-15, 1.0, -7.539e-08, -8.717e-15, 1.0, -7.539e-08, -8.717e-15, 1.0, -7.539e-08, -8.717e-15, 1.0, -7.539e-08, -8.717e-15, 1.0, -7.539e-08, -8.717e-15, 1.0, -7.539e-08, -8.717e-15, 1.0, -7.539e-08, -8.717e-15, 1.0, -7.539e-08, -8.717e-15, 1.0, -7.539e-08, -8.717e-15, 1.0, -7.539e-08, -8.717e-15, 1.0, -7.539e-08, -8.717e-15, 1.0, -7.539e-08, -8.717e-15, 1.0, -7.539e-08, -8.717e-15, 1.0, -7.539e-08, 0.5003, 0.0, 0.8659, 0.2591, -5.704e-09, 0.9658, 0.2591, 0.0, 0.9658, 0.5003, 5.706e-09, 0.8659, -0.8661, 0.0, -0.4998, -0.7073, -5.704e-09, -0.7069, -0.7072, 0.0, -0.707, -0.8661, 5.704e-09, -0.4999, 1.0, 0.0, 0.0, 1.0, 0.0, 0.0, 1.0, 0.0, 0.0, 1.0, 0.0, 0.0, -0.8661, 0.0, -0.4998, -0.7072, -5.702e-09, -0.707, -0.7071, -2.331e-08, -0.7071, -0.866, 3.679e-08, -0.5, -0.7071, -0.7071, 0.0, -0.7071, -0.7071, 0.0, -0.7071, -0.7071, 0.0, -0.7071, -0.7071, 0.0, 0.0, -1.0, 2.605e-09, 0.0, -1.0, 2.605e-09, 0.0, -1.0, 2.605e-09, 0.0, -1.0, 2.605e-09, 0.0, -1.0, 2.605e-09, 0.0, -1.0, 2.605e-09, 0.0, -1.0, 2.605e-09, 0.0, -1.0, 2.605e-09, 0.0, -1.0, 2.605e-09, 0.0, -1.0, 2.605e-09, 0.0, -1.0, 2.605e-09, 0.0, -1.0, 2.605e-09, 0.0, -1.0, 2.605e-09, 0.0, -1.0, 2.605e-09, 0.0, -1.0, 2.605e-09, 0.0, -1.0, 2.605e-09, 0.0, -1.0, 2.605e-09, 0.0, -1.0, 2.605e-09, 0.0, -1.0, 2.605e-09, 0.0, -1.0, 2.605e-09, -0.9657, 4.018e-06, -0.2595, -0.8656, 4.012e-06, -0.5007, -0.8655, 4.018e-06, -0.5009, -0.9657, 4.013e-06, -0.2597, 0.0, 0.0, -1.0, 0.0, 0.0, -1.0, 0.0, 0.0, -1.0, 0.0, 0.0, -1.0, 0.0, 0.0, -1.0, 0.0, 0.0, -1.0, -0.7067, 0.0, -0.7075, -0.4995, -5.706e-09, -0.8663, -0.4995, 2.327e-08, -0.8663, -0.7067, -2.541e-08, -0.7075, 0.5003, 0.0, 0.8659, 0.2591, -5.704e-09, 0.9658, 0.2591, 0.0, 0.9658, 0.5003, 5.706e-09, 0.8659, -0.8661, 0.0, -0.4998, -0.7073, -5.704e-09, -0.7069, -0.7072, 0.0, -0.707, -0.8661, 5.704e-09, -0.4999, -1.0, 0.0, 0.0, -1.0, 0.0, 0.0, -1.0, 0.0, 0.0, -1.0, 0.0, 0.0, -5.361e-05, 5.706e-09, 1.0, -5.361e-05, 0.0, 1.0, -0.2589, -5.704e-09, 0.9659, -0.2589, 0.0, 0.9659, 3.323e-09, 0.0, -1.0, 3.323e-09, 0.0, -1.0, 3.323e-09, 0.0, -1.0, 3.323e-09, 0.0, -1.0, 3.323e-09, 0.0, -1.0, 3.323e-09, 0.0, -1.0, 0.8656, 0.0, -0.5007, 0.9657, -5.698e-09, -0.2596, 0.9658, 0.0, -0.2594, 0.8657, 5.702e-09, -0.5005, 0.5194, 0.8545, -5.326e-07, 0.5194, 0.8545, -5.326e-07, 0.5194, 0.8545, -5.326e-07, 0.5194, 0.8545, -5.326e-07, 0.5194, 0.8545, -5.326e-07, 0.5194, 0.8545, -5.326e-07, 0.5194, 0.8545, -5.326e-07, 0.5194, 0.8545, -5.326e-07, 0.5194, 0.8545, -5.326e-07, 0.5194, 0.8545, -5.326e-07, 0.5194, 0.8545, -5.326e-07, 0.5194, 0.8545, -5.326e-07, -7.261e-05, 0.0, 1.0, -0.2589, -5.704e-09, 0.9659, -0.2589, 0.0, 0.9659, -7.26e-05, 5.706e-09, 1.0, 0.2592, 0.0, 0.9658, 0.0003598, -5.704e-09, 1.0, 0.0003598, 0.0, 1.0, 0.2592, 5.706e-09, 0.9658, 1.369e-07, -1.0, 4.319e-07, 1.369e-07, -1.0, 4.319e-07, 1.369e-07, -1.0, 4.319e-07, 1.369e-07, -1.0, 4.319e-07, 1.369e-07, -1.0, 4.319e-07, 1.369e-07, -1.0, 4.319e-07, 1.369e-07, -1.0, 4.319e-07, 1.369e-07, -1.0, 4.319e-07, 1.369e-07, -1.0, 4.319e-07, 1.369e-07, -1.0, 4.319e-07, 1.369e-07, -1.0, 4.319e-07, 1.369e-07, -1.0, 4.319e-07, 1.369e-07, -1.0, 4.319e-07, 1.369e-07, -1.0, 4.319e-07, 1.369e-07, -1.0, 4.319e-07, 1.369e-07, -1.0, 4.319e-07, 1.369e-07, -1.0, 4.319e-07, 1.369e-07, -1.0, 4.319e-07, 1.369e-07, -1.0, 4.319e-07, 0.0, 0.0, -1.0, 0.0, 0.0, -1.0, 0.0, 0.0, -1.0, 0.0, 0.0, -1.0, 1.0, 0.0, 0.0, 1.0, 0.0, 0.0, 1.0, 0.0, 0.0, 1.0, 0.0, 0.0, 0.0002779, 0.0, -1.0, 0.2591, -5.704e-09, -0.9659, 0.2591, 0.0, -0.9659, 0.0002779, 5.706e-09, -1.0, -0.5002, 5.706e-09, -0.8659, -0.5002, 0.0, -0.8659, -0.259, -5.704e-09, -0.9659, -0.259, 0.0, -0.9659, -0.9659, 0.0, -0.2587, -0.8661, -5.706e-09, -0.5, -0.8661, 0.0, -0.5, -0.9659, 5.706e-09, -0.2587, -0.2589, 0.0, -0.9659, -7.26e-05, -5.706e-09, -1.0, -7.261e-05, 0.0, -1.0, -0.2589, 5.704e-09, -0.9659, 1.0, 0.0, 0.0, 1.0, 0.0, 0.0, 1.0, 0.0, 0.0, 1.0, 0.0, 0.0, 0.4994, 0.0, -0.8663, 0.7066, -5.704e-09, -0.7076, 0.7066, 0.0, -0.7076, 0.4994, 5.706e-09, -0.8663, 0.8656, 0.0, -0.5007, 0.9657, -5.698e-09, -0.2596, 0.9658, 0.0, -0.2594, 0.8657, 5.702e-09, -0.5005, -1.0, 0.0, 0.0005365, -0.9661, 4.373e-09, -0.2583, -0.9661, 0.0, -0.2583, -1.0, 1.103e-09, 0.0005365, -0.259, 0.0, 0.9659, -0.5001, -5.706e-09, 0.8659, -0.5001, 0.0, 0.8659, -0.259, 5.704e-09, 0.9659, -1.0, 0.0, -5.519e-05, -0.9659, -5.706e-09, -0.2589, -0.9659, 0.0, -0.2589, -1.0, 5.706e-09, -5.519e-05, -1.0, 0.0, 0.0, -1.0, 0.0, 0.0, -1.0, 0.0, 0.0, -1.0, 0.0, 0.0, -0.8661, 0.0, -0.4998, -0.7073, -5.702e-09, -0.7069, -0.7071, -2.331e-08, -0.7071, -0.866, 3.679e-08, -0.5, -0.7071, -0.7071, 0.0, -0.7071, -0.7071, 0.0, -0.7071, -0.7071, 0.0, -0.7071, -0.7071, 0.0, -0.7071, -0.7071, 3.84e-08, -0.7071, -0.7071, 3.84e-08, -0.7071, -0.7071, 3.84e-08, -0.7071, -0.7071, 3.84e-08, 1.0, 0.0, 0.0, 1.0, 0.0, 0.0, 1.0, 0.0, 0.0, 1.0, 0.0, 0.0, -1.0, 5.708e-09, 0.0005383, -1.0, 0.0, 0.0005383, -0.9661, -5.702e-09, -0.2583, -0.9661, 0.0, -0.2583, 0.4989, 0.0, -0.8666, 0.7062, -5.704e-09, -0.708, 0.7062, 0.0, -0.708, 0.4989, 5.706e-09, -0.8666, -0.7071, -0.7071, 3.84e-08, -0.7071, -0.7071, 3.84e-08, -0.7071, -0.7071, 3.84e-08, -0.7071, -0.7071, 3.84e-08, -0.7071, -0.7071, 0.0, -0.7071, -0.7071, 0.0, -0.7071, -0.7071, 0.0, -0.7071, -0.7071, 0.0, -5.361e-05, 0.0, 1.0, -0.2589, -5.704e-09, 0.9659, -0.2589, 0.0, 0.9659, -5.361e-05, 5.706e-09, 1.0, -0.4995, 0.0, 0.8663, -0.7067, -5.704e-09, 0.7075, -0.7067, 2.326e-08, 0.7075, -0.4995, -2.542e-08, 0.8663, 0.2592, 0.0, 0.9658, 0.0003594, -5.704e-09, 1.0, 0.0003594, 0.0, 1.0, 0.2592, 5.706e-09, 0.9658, -0.9657, 5.7e-09, -0.2597, -0.9657, 0.0, -0.2595, -0.8656, -5.702e-09, -0.5007, -0.8655, 0.0, -0.5009, 1.0, 0.0, 0.0, 1.0, 0.0, 0.0, 1.0, 0.0, 0.0, 1.0, 0.0, 0.0, 0.2589, 0.0, -0.9659, 0.5001, -5.704e-09, -0.866, 0.5001, 0.0, -0.866, 0.2589, 5.706e-09, -0.9659, 0.0002779, 0.0, -1.0, 0.2591, -5.704e-09, -0.9659, 0.2591, 0.0, -0.9659, 0.0002779, 5.706e-09, -1.0, -0.5001, 0.0, -0.8659, -0.259, -5.704e-09, -0.9659, -0.259, 0.0, -0.9659, -0.5001, 5.706e-09, -0.8659, -0.9661, -8.039e-06, 0.2583, -1.0, -8.04e-06, -0.000537, -1.0, -8.039e-06, -0.0005363, -0.9661, -8.044e-06, 0.2583, 0.7066, 0.0, 0.7076, 0.4994, -5.706e-09, 0.8663, 0.4994, 0.0, 0.8663, 0.7066, 5.704e-09, 0.7076, -1.0, 0.0, 0.0, -1.0, 0.0, 0.0, -1.0, 0.0, 0.0, -1.0, 0.0, 0.0, -0.5002, 0.0, -0.8659, -0.259, -5.704e-09, -0.9659, -0.259, 0.0, -0.9659, -0.5002, 5.706e-09, -0.8659, -1.702e-08, 0.0, -1.0, -1.702e-08, 0.0, -1.0, -1.702e-08, 0.0, -1.0, -1.702e-08, 0.0, -1.0, -1.702e-08, 0.0, -1.0, -1.702e-08, 0.0, -1.0, 0.7071, -0.7071, 6.143e-07, 0.7071, -0.7071, 6.143e-07, 0.7071, -0.7071, 6.143e-07, 0.7071, -0.7071, 6.143e-07, -1.0, -0.002543, 0.0005595, -1.0, -0.002543, 0.0005595, -1.0, -0.002543, 0.0005595, -1.0, -0.002543, 0.0005595, 0.5194, 0.8545, -1.082e-06, 0.5194, 0.8545, -1.082e-06, 0.5187, 0.8549, 4.139e-06, 0.5194, 0.8545, -1.082e-06, 0.5194, 0.8545, -1.082e-06, 0.5194, 0.8545, -1.082e-06, 0.5194, 0.8545, -1.082e-06, 0.5194, 0.8545, -1.082e-06, 0.5194, 0.8545, -1.082e-06, 0.5194, 0.8545, -1.082e-06, 0.5194, 0.8545, -1.082e-06, 0.5194, 0.8545, -1.082e-06, 1.701e-06, 0.0, 1.0, 1.701e-06, 0.0, 1.0, 1.701e-06, 0.0, 1.0, 1.701e-06, 0.0, 1.0, 1.701e-06, 0.0, 1.0, 1.701e-06, 0.0, 1.0, -1.0, 0.0, 0.0, -1.0, 0.0, 0.0, -1.0, 0.0, 0.0, -1.0, 0.0, 0.0, 0.7071, -0.7071, 0.0, 0.7071, -0.7071, 0.0, 0.7071, -0.7071, 0.0, 0.7071, -0.7071, 0.0, 0.8662, 0.0, 0.4997, 0.7073, -5.702e-09, 0.7069, 0.7072, 0.0, 0.7071, 0.8661, 5.7e-09, 0.4999, 0.9658, 0.0, 0.2594, 0.8657, -5.702e-09, 0.5005, 0.8656, 0.0, 0.5007, 0.9657, 5.698e-09, 0.2596, 0.4989, 0.0, -0.8667, 0.7062, -5.704e-09, -0.708, 0.7062, 0.0, -0.708, 0.4989, 5.706e-09, -0.8667, 0.9659, 0.0, -0.259, 1.0, -5.706e-09, -0.0001458, 1.0, 0.0, -0.0001458, 0.9659, 5.706e-09, -0.259, 0.2591, 0.0, -0.9658, 0.5003, -5.706e-09, -0.8659, 0.5003, 0.0, -0.8659, 0.2591, 5.704e-09, -0.9658, -0.7072, 3.68e-08, 0.707, -0.7071, 0.0, 0.7071, -0.866, -5.7e-09, 0.5, -0.8661, -2.33e-08, 0.4999, -0.7067, -2.541e-08, -0.7075, -0.7067, 0.0, -0.7075, -0.4995, -5.706e-09, -0.8663, -0.4995, 2.327e-08, -0.8663, 0.966, 0.0, -0.2584, 1.0, -5.708e-09, 0.0004455, 1.0, 0.0, 0.0004455, 0.966, 5.702e-09, -0.2584, 0.5194, 0.8545, -5.626e-07, 0.5194, 0.8545, -5.626e-07, 0.5194, 0.8545, -5.626e-07, 0.5194, 0.8545, -5.626e-07, 0.5194, 0.8545, -5.626e-07, 0.5194, 0.8545, -5.626e-07, 0.5194, 0.8545, -5.626e-07, 0.5194, 0.8545, -5.626e-07, 0.5194, 0.8545, -5.626e-07, 0.5194, 0.8545, -5.626e-07, 0.5194, 0.8545, -5.626e-07, 0.5194, 0.8545, -5.626e-07, -1.778e-07, 1.0, 6.035e-07, -1.778e-07, 1.0, 6.035e-07, -1.778e-07, 1.0, 6.035e-07, -1.778e-07, 1.0, 6.035e-07, -1.778e-07, 1.0, 6.035e-07, -1.778e-07, 1.0, 6.035e-07, -1.778e-07, 1.0, 6.035e-07, -1.778e-07, 1.0, 6.035e-07, -1.778e-07, 1.0, 6.035e-07, -1.778e-07, 1.0, 6.035e-07, -1.778e-07, 1.0, 6.035e-07, -1.778e-07, 1.0, 6.035e-07, -1.778e-07, 1.0, 6.035e-07, -1.778e-07, 1.0, 6.035e-07, -1.778e-07, 1.0, 6.035e-07, -1.778e-07, 1.0, 6.035e-07, -1.778e-07, 1.0, 6.035e-07, -1.778e-07, 1.0, 6.035e-07, -1.778e-07, 1.0, 6.035e-07, 0.7071, -0.7071, 0.0, 0.7071, -0.7071, 0.0, 0.7071, -0.7071, 0.0, 0.7071, -0.7071, 0.0, 0.0, 0.0, 1.0, 0.0, 0.0, 1.0, 0.0, 0.0, 1.0, 1.17e-06, 0.0, 1.0, 1.17e-06, 0.0, 1.0, 1.17e-06, 0.0, 1.0, 1.17e-06, 0.0, 1.0, 1.17e-06, 0.0, 1.0, 1.17e-06, 0.0, 1.0, 0.259, 0.0, -0.9659, 0.5002, -5.704e-09, -0.8659, 0.5002, 0.0, -0.8659, 0.259, 5.706e-09, -0.9659, 1.0, 0.0, -0.0005465, 0.9661, -5.702e-09, 0.2583, 0.9661, 0.0, 0.2583, 1.0, 5.708e-09, -0.0005465, 0.0, 1.0, 0.0, 0.0, 1.0, 0.0, 0.0, 1.0, 0.0, 0.0, 1.0, 0.0, 0.0, 0.0, -1.0, 0.0, 0.0, -1.0, 0.0, 0.0, -1.0, 0.0003754, 0.0, -1.0, 0.2592, -5.706e-09, -0.9658, 0.2592, 0.0, -0.9658, 0.0003754, 5.704e-09, -1.0, 0.2592, 0.0, 0.9658, 0.0003754, -5.704e-09, 1.0, 0.0003754, 0.0, 1.0, 0.2592, 5.706e-09, 0.9658, -8.035e-08, -1.0, 5.558e-07, -8.035e-08, -1.0, 5.558e-07, -8.035e-08, -1.0, 5.558e-07, -8.035e-08, -1.0, 5.558e-07, -8.035e-08, -1.0, 5.558e-07, -8.035e-08, -1.0, 5.558e-07, -8.035e-08, -1.0, 5.558e-07, -8.035e-08, -1.0, 5.558e-07, -8.035e-08, -1.0, 5.558e-07, -8.035e-08, -1.0, 5.558e-07, -8.035e-08, -1.0, 5.558e-07, -8.035e-08, -1.0, 5.558e-07, -8.035e-08, -1.0, 5.558e-07, -8.035e-08, -1.0, 5.558e-07, -8.035e-08, -1.0, 5.558e-07, -8.035e-08, -1.0, 5.558e-07, -8.035e-08, -1.0, 5.558e-07, -8.035e-08, -1.0, 5.558e-07, -8.035e-08, -1.0, 5.558e-07, -8.035e-08, -1.0, 5.558e-07, 0.966, 0.0, -0.2584, 1.0, -5.708e-09, 0.0004455, 1.0, 0.0, 0.0004455, 0.966, 5.702e-09, -0.2584, 0.9657, 0.0, 0.2597, 0.8656, -5.702e-09, 0.5008, 0.8655, 0.0, 0.501, 0.9656, 5.698e-09, 0.2599, -0.8655, 0.0, 0.5009, -0.9657, 4.747e-09, 0.2597, -0.9657, 0.0, 0.2595, -0.8656, 5.702e-09, 0.5007, 1.701e-06, 0.0, 1.0, 1.701e-06, 0.0, 1.0, 1.701e-06, 0.0, 1.0, 1.701e-06, 0.0, 1.0, 1.701e-06, 0.0, 1.0, 1.701e-06, 0.0, 1.0, 0.7066, 0.0, 0.7076, 0.4994, -5.706e-09, 0.8663, 0.4994, 0.0, 0.8663, 0.7066, 5.704e-09, 0.7076, 0.7071, -0.7071, 0.0, 0.7071, -0.7071, 0.0, 0.7071, -0.7071, 0.0, 0.7071, -0.7071, 0.0, 1.0, 0.0, 0.0, 1.0, 0.0, 0.0, 1.0, 0.0, 0.0, 1.0, 0.0, 0.0, 0.0, 0.0, -1.0, 0.0, 0.0, -1.0, 0.0, 0.0, -1.0, 0.0, 0.0, -1.0, 0.0, 1.0, 0.0, 0.0, 1.0, 0.0, 0.0, 1.0, 0.0, 0.0, 1.0, 0.0, 0.0, 1.0, 0.0, 0.0, 1.0, 0.0, 0.0, 1.0, 0.0, 3.387e-08, 1.0, 4.233e-08, 3.387e-08, 1.0, 4.233e-08, 3.387e-08, 1.0, 4.233e-08, 0.04994, 0.9914, -0.1206, -0.1036, 0.9914, 0.07945, -0.1206, 0.9914, 0.04997, -0.1294, 0.9914, 0.01707, 0.1203, 0.9914, 0.05078, 4.697e-08, 1.0, -2.018e-07, 4.697e-08, 1.0, -2.018e-07, -0.04995, 0.9914, 0.1206, 0.07945, 0.9914, 0.1036, -0.01706, 0.9914, -0.1294, -0.1188, 0.9914, 0.05402, 0.0, 1.0, -7.798e-07, -0.1203, 0.9914, 0.05078, -0.1206, 0.9914, -0.04996, -0.1035, 0.9914, -0.07942, -0.07945, 0.9914, -0.1036, 3.311e-08, 1.0, 8.714e-08, 0.1203, 0.9914, 0.05078, 3.311e-08, 1.0, 8.714e-08, 0.0, 1.0, 0.0, 0.0, 1.0, 0.0, 0.0, 1.0, 0.0, -3.387e-08, 1.0, 4.233e-08, -3.387e-08, 1.0, 4.233e-08, -3.387e-08, 1.0, 4.233e-08, 0.07945, 0.9914, 0.1036, -0.01705, 0.9914, -0.1294, -0.1188, 0.9914, 0.05402, -4.697e-08, 1.0, 4.862e-07, -0.1203, 0.9914, 0.05078, -0.1206, 0.9914, -0.04997, -0.1035, 0.9914, -0.07942, -0.07945, 0.9914, -0.1036, 0.0, 1.0, 0.0, 0.0, 1.0, 0.0, 0.0, 1.0, 0.0, 0.0, 1.0, 0.0, 0.04993, 0.9914, -0.1206, -0.1036, 0.9914, 0.07945, -0.1206, 0.9914, 0.04996, -0.1294, 0.9914, 0.01707, 0.1203, 0.9914, 0.05078, 0.0, 1.0, -1.423e-06, 0.0, 1.0, -1.423e-06, -0.04994, 0.9914, 0.1206, -3.311e-08, 1.0, 8.714e-08, -3.311e-08, 1.0, 8.714e-08, -0.1203, 0.9914, 0.05078, 0.0, 1.0, 0.0, 0.0, 1.0, 0.0, 0.0, 1.0, 0.0, 0.0, 1.0, 0.0, 0.0, 1.0, 0.0, 0.0, 1.0, 0.0, 0.0, 1.0, 0.0, 0.0, 1.0, 0.0, 0.0, 1.0, 0.0, 0.0, 1.0, 0.0, 0.0, 1.0, 0.0, 0.0, 1.0, 0.0, 0.0, -8.515e-07, 1.0, 0.0, -8.515e-07, 1.0, 0.0, -8.515e-07, 1.0, 0.0, -8.515e-07, 1.0, 0.0, -8.515e-07, 1.0, 0.0, -8.515e-07, 1.0, 0.0, -8.515e-07, 1.0, 0.0, -8.515e-07, 1.0, 0.1362, 0.9907, -1.153e-08, 0.1362, 0.9907, -1.153e-08, 0.1362, 0.9907, -1.153e-08, 0.1362, 0.9907, -1.153e-08, -0.1362, 0.9907, -4.106e-08, -0.1362, 0.9907, -4.106e-08, -0.1362, 0.9907, -4.106e-08, -0.1362, 0.9907, -4.106e-08, 0.0, 1.0, 3.679e-09, 0.0, 1.0, 3.679e-09, 0.0, 1.0, 3.679e-09, 0.0, 1.0, 3.679e-09, 0.0, 1.0, 3.679e-09, 0.0, 1.0, 3.679e-09, 0.0, 0.0, 0.0, 0.0, 0.0, 0.0, 0.0, 0.0, 0.0, 0.0, 0.0, 0.0, 0.0, 0.0, 0.0, 0.0, 0.0, 0.0, 0.0, 0.0, 0.0, 0.0, 0.0, 0.0, 0.0, 0.0, -1.0, 0.0, 0.0, -1.0, 0.0, 0.0, -1.0, 0.0, 0.0, -1.0, 0.0, 0.0, -1.0, 0.0, 0.0, -1.0, 0.0, 0.0, 1.0, 0.0, 0.0, 1.0, 0.0, 0.0, 1.0, 0.0, 0.0, 1.0, 1.0, 0.0, -2.384e-07, 1.0, 0.0, -2.384e-07, 1.0, 0.0, -2.384e-07, 1.0, 0.0, -2.384e-07, 0.0, 0.0, 1.0, 0.0, 0.0, 1.0, 0.0, 0.0, 1.0, 0.0, 0.0, 1.0, -1.0, 0.0, -1.192e-07, -1.0, 0.0, -1.192e-07, -1.0, 0.0, -1.192e-07, -1.0, 0.0, -1.192e-07, 0.0, 0.0, 1.0, 0.0, 0.0, 1.0, 0.0, 0.0, 1.0, 0.0, 0.0, 1.0])] * 3)])
me_cube = bpy.data.meshes.new('Cube')
me_cube.from_pydata([(-0.09, -0.12, 0.0), (-0.09, -0.12, 0.35), (-0.09, 0.12, 0.0), (-0.09, 0.12, 0.35), (0.09, -0.12, 0.0), (0.09, -0.12, 0.35), (0.09, 0.12, 0.0), (0.09, 0.12, 0.35), (0.0, 0.035, 0.35), (0.0, 0.035, 0.43), (0.006828, 0.03433, 0.35), (0.006828, 0.03433, 0.43), (0.01339, 0.03234, 0.35), (0.01339, 0.03234, 0.43), (0.01944, 0.0291, 0.35), (0.01944, 0.0291, 0.43), (0.02475, 0.02475, 0.35), (0.02475, 0.02475, 0.43), (0.0291, 0.01944, 0.35), (0.0291, 0.01944, 0.43), (0.03234, 0.01339, 0.35), (0.03234, 0.01339, 0.43), (0.03433, 0.006828, 0.35), (0.03433, 0.006828, 0.43), (0.035, 0.0, 0.35), (0.035, 0.0, 0.43), (0.03433, -0.006828, 0.35), (0.03433, -0.006828, 0.43), (0.03234, -0.01339, 0.35), (0.03234, -0.01339, 0.43), (0.0291, -0.01944, 0.35), (0.0291, -0.01944, 0.43), (0.02475, -0.02475, 0.35), (0.02475, -0.02475, 0.43), (0.01944, -0.0291, 0.35), (0.01944, -0.0291, 0.43), (0.01339, -0.03234, 0.35), (0.01339, -0.03234, 0.43), (0.006828, -0.03433, 0.35), (0.006828, -0.03433, 0.43), (0.0, -0.035, 0.35), (0.0, -0.035, 0.43), (-0.006828, -0.03433, 0.35), (-0.006828, -0.03433, 0.43), (-0.01339, -0.03234, 0.35), (-0.01339, -0.03234, 0.43), (-0.01944, -0.0291, 0.35), (-0.01944, -0.0291, 0.43), (-0.02475, -0.02475, 0.35), (-0.02475, -0.02475, 0.43), (-0.0291, -0.01944, 0.35), (-0.0291, -0.01944, 0.43), (-0.03234, -0.01339, 0.35), (-0.03234, -0.01339, 0.43), (-0.03433, -0.006828, 0.35), (-0.03433, -0.006828, 0.43), (-0.035, 0.0, 0.35), (-0.035, 0.0, 0.43), (-0.03433, 0.006828, 0.35), (-0.03433, 0.006828, 0.43), (-0.03234, 0.01339, 0.35), (-0.03234, 0.01339, 0.43), (-0.0291, 0.01944, 0.35), (-0.0291, 0.01944, 0.43), (-0.02475, 0.02475, 0.35), (-0.02475, 0.02475, 0.43), (-0.01944, 0.0291, 0.35), (-0.01944, 0.0291, 0.43), (-0.01339, 0.03234, 0.35), (-0.01339, 0.03234, 0.43), (-0.006828, 0.03433, 0.35), (-0.006828, 0.03433, 0.43)], [], [(0, 1, 3, 2), (2, 3, 7, 6), (6, 7, 5, 4), (4, 5, 1, 0), (2, 6, 4, 0), (7, 3, 1, 5), (8, 9, 11, 10), (10, 11, 13, 12), (12, 13, 15, 14), (14, 15, 17, 16), (16, 17, 19, 18), (18, 19, 21, 20), (20, 21, 23, 22), (22, 23, 25, 24), (24, 25, 27, 26), (26, 27, 29, 28), (28, 29, 31, 30), (30, 31, 33, 32), (32, 33, 35, 34), (34, 35, 37, 36), (36, 37, 39, 38), (38, 39, 41, 40), (40, 41, 43, 42), (42, 43, 45, 44), (44, 45, 47, 46), (46, 47, 49, 48), (48, 49, 51, 50), (50, 51, 53, 52), (52, 53, 55, 54), (54, 55, 57, 56), (56, 57, 59, 58), (58, 59, 61, 60), (60, 61, 63, 62), (62, 63, 65, 64), (64, 65, 67, 66), (66, 67, 69, 68), (11, 9, 71, 69, 67, 65, 63, 61, 59, 57, 55, 53, 51, 49, 47, 45, 43, 41, 39, 37, 35, 33, 31, 29, 27, 25, 23, 21, 19, 17, 15, 13), (68, 69, 71, 70), (70, 71, 9, 8), (8, 10, 12, 14, 16, 18, 20, 22, 24, 26, 28, 30, 32, 34, 36, 38, 40, 42, 44, 46, 48, 50, 52, 54, 56, 58, 60, 62, 64, 66, 68, 70)])
_uv = me_cube.uv_layers.new(name='UVMap')
_uv.uv.foreach_set('vector', [0.375, 0.0, 0.625, 0.0, 0.625, 0.25, 0.375, 0.25, 0.375, 0.25, 0.625, 0.25, 0.625, 0.5, 0.375, 0.5, 0.375, 0.5, 0.625, 0.5, 0.625, 0.75, 0.375, 0.75, 0.375, 0.75, 0.625, 0.75, 0.625, 1.0, 0.375, 1.0, 0.125, 0.5, 0.375, 0.5, 0.375, 0.75, 0.125, 0.75, 0.625, 0.5, 0.875, 0.5, 0.875, 0.75, 0.625, 0.75, 1.0, 0.5, 1.0, 1.0, 0.9688, 1.0, 0.9688, 0.5, 0.9688, 0.5, 0.9688, 1.0, 0.9375, 1.0, 0.9375, 0.5, 0.9375, 0.5, 0.9375, 1.0, 0.9062, 1.0, 0.9062, 0.5, 0.9062, 0.5, 0.9062, 1.0, 0.875, 1.0, 0.875, 0.5, 0.875, 0.5, 0.875, 1.0, 0.8438, 1.0, 0.8438, 0.5, 0.8438, 0.5, 0.8438, 1.0, 0.8125, 1.0, 0.8125, 0.5, 0.8125, 0.5, 0.8125, 1.0, 0.7812, 1.0, 0.7812, 0.5, 0.7812, 0.5, 0.7812, 1.0, 0.75, 1.0, 0.75, 0.5, 0.75, 0.5, 0.75, 1.0, 0.7188, 1.0, 0.7188, 0.5, 0.7188, 0.5, 0.7188, 1.0, 0.6875, 1.0, 0.6875, 0.5, 0.6875, 0.5, 0.6875, 1.0, 0.6562, 1.0, 0.6562, 0.5, 0.6562, 0.5, 0.6562, 1.0, 0.625, 1.0, 0.625, 0.5, 0.625, 0.5, 0.625, 1.0, 0.5938, 1.0, 0.5938, 0.5, 0.5938, 0.5, 0.5938, 1.0, 0.5625, 1.0, 0.5625, 0.5, 0.5625, 0.5, 0.5625, 1.0, 0.5312, 1.0, 0.5312, 0.5, 0.5312, 0.5, 0.5312, 1.0, 0.5, 1.0, 0.5, 0.5, 0.5, 0.5, 0.5, 1.0, 0.4688, 1.0, 0.4688, 0.5, 0.4688, 0.5, 0.4688, 1.0, 0.4375, 1.0, 0.4375, 0.5, 0.4375, 0.5, 0.4375, 1.0, 0.4062, 1.0, 0.4062, 0.5, 0.4062, 0.5, 0.4062, 1.0, 0.375, 1.0, 0.375, 0.5, 0.375, 0.5, 0.375, 1.0, 0.3438, 1.0, 0.3438, 0.5, 0.3438, 0.5, 0.3438, 1.0, 0.3125, 1.0, 0.3125, 0.5, 0.3125, 0.5, 0.3125, 1.0, 0.2812, 1.0, 0.2812, 0.5, 0.2812, 0.5, 0.2812, 1.0, 0.25, 1.0, 0.25, 0.5, 0.25, 0.5, 0.25, 1.0, 0.2188, 1.0, 0.2188, 0.5, 0.2188, 0.5, 0.2188, 1.0, 0.1875, 1.0, 0.1875, 0.5, 0.1875, 0.5, 0.1875, 1.0, 0.1562, 1.0, 0.1562, 0.5, 0.1562, 0.5, 0.1562, 1.0, 0.125, 1.0, 0.125, 0.5, 0.125, 0.5, 0.125, 1.0, 0.09375, 1.0, 0.09375, 0.5, 0.09375, 0.5, 0.09375, 1.0, 0.0625, 1.0, 0.0625, 0.5, 0.2968, 0.4854, 0.25, 0.49, 0.2032, 0.4854, 0.1582, 0.4717, 0.1167, 0.4496, 0.08029, 0.4197, 0.05045, 0.3833, 0.02827, 0.3418, 0.01461, 0.2968, 0.01, 0.25, 0.01461, 0.2032, 0.02827, 0.1582, 0.05045, 0.1167, 0.08029, 0.08029, 0.1167, 0.05045, 0.1582, 0.02827, 0.2032, 0.01461, 0.25, 0.01, 0.2968, 0.01461, 0.3418, 0.02827, 0.3833, 0.05045, 0.4197, 0.08029, 0.4496, 0.1167, 0.4717, 0.1582, 0.4854, 0.2032, 0.49, 0.25, 0.4854, 0.2968, 0.4717, 0.3418, 0.4496, 0.3833, 0.4197, 0.4197, 0.3833, 0.4496, 0.3418, 0.4717, 0.0625, 0.5, 0.0625, 1.0, 0.03125, 1.0, 0.03125, 0.5, 0.03125, 0.5, 0.03125, 1.0, 0.0, 1.0, 0.0, 0.5, 0.75, 0.49, 0.7968, 0.4854, 0.8418, 0.4717, 0.8833, 0.4496, 0.9197, 0.4197, 0.9496, 0.3833, 0.9717, 0.3418, 0.9854, 0.2968, 0.99, 0.25, 0.9854, 0.2032, 0.9717, 0.1582, 0.9496, 0.1167, 0.9197, 0.08029, 0.8833, 0.05045, 0.8418, 0.02827, 0.7968, 0.01461, 0.75, 0.01, 0.7032, 0.01461, 0.6582, 0.02827, 0.6167, 0.05045, 0.5803, 0.08029, 0.5504, 0.1167, 0.5283, 0.1582, 0.5146, 0.2032, 0.51, 0.25, 0.5146, 0.2968, 0.5283, 0.3418, 0.5504, 0.3833, 0.5803, 0.4197, 0.6167, 0.4496, 0.6582, 0.4717, 0.7032, 0.4854])
me_cube.update()
me_cube_001 = bpy.data.meshes.new('Cube.001')
me_cube_001.from_pydata([(-0.05, -0.05, 0.0), (-0.05, -0.05, 0.02), (-0.05, 0.05, 0.0), (-0.05, 0.05, 0.02), (0.05, -0.05, 0.0), (0.05, -0.05, 0.02), (0.05, 0.05, 0.0), (0.05, 0.05, 0.02)], [], [(0, 1, 3, 2), (2, 3, 7, 6), (6, 7, 5, 4), (4, 5, 1, 0), (2, 6, 4, 0), (7, 3, 1, 5)])
_uv = me_cube_001.uv_layers.new(name='UVMap')
_uv.uv.foreach_set('vector', [0.04171, 0.4583, 4.999e-05, 0.4583, 4.998e-05, 0.04171, 0.04171, 0.04171, 0.04171, 0.04171, 0.04171, 5.006e-05, 0.4583, 4.998e-05, 0.4583, 0.04171, 0.4583, 0.04171, 0.4999, 0.04171, 0.4999, 0.4583, 0.4583, 0.4583, 0.4583, 0.4583, 0.4583, 0.4999, 0.04171, 0.4999, 0.04171, 0.4583, 0.04171, 0.04171, 0.4583, 0.04171, 0.4583, 0.4583, 0.04171, 0.4583, 0.9999, 0.9999, 0.5, 0.9999, 0.5, 0.5, 0.9999, 0.5])
me_cube_001.materials.append(mat_material_004)
me_cube_001.update()
me_plane_009 = bpy.data.meshes.new('Plane.009')
me_plane_009.from_pydata([(-0.45, 0.55, 0.1), (0.45, 0.55, 0.1), (-0.45, 1.0, 0.1), (0.45, 1.0, 0.1), (0.45, 0.8, 0.1), (0.85, 0.8, 0.1), (0.45, 1.0, 0.1), (0.85, 1.0, 0.1), (-0.85, 0.8, 0.1), (-0.45, 0.8, 0.1), (-0.85, 1.0, 0.1), (-0.45, 1.0, 0.1)], [(0, 1), (3, 2), (4, 5), (5, 7), (7, 6), (8, 10), (9, 8), (10, 11), (1, 4), (0, 9), (9, 11), (4, 6)], [])
_uv = me_plane_009.uv_layers.new(name='UVMap')
_uv.uv.foreach_set('vector', [])
me_plane_009.update()

# ---- objects
ob_camera = bpy.data.objects.new('Camera', cam_camera_003)
ob_table = bpy.data.objects.new('table', me_table_2024_v1_001)
ob_robot = bpy.data.objects.new('Robot', me_cube)
ob_12mp_usb = bpy.data.objects.new('12MP USB', cam_camera_002)
ob_imx708_120d = bpy.data.objects.new('IMX708 120D', cam_camera_001)
ob_ov9281 = bpy.data.objects.new('OV9281', cam_camera_004)
ob_sun = bpy.data.objects.new('Sun', light_sun)
ob_sun_001 = bpy.data.objects.new('Sun.001', light_sun_001)
ob_sun_002 = bpy.data.objects.new('Sun.002', light_sun_002)
ob_sun_003 = bpy.data.objects.new('Sun.003', light_sun_003)
ob_cube = bpy.data.objects.new('Cube', me_cube_001)
ob_plane = bpy.data.objects.new('Plane', me_plane_009)

# ---- transforms, parenting, visibility, modifiers, constraints
ob_camera.location = (0.0, 0.0, 4.0)
ob_table.location = (0.0, 0.0, 0.0)
ob_table.rotation_euler = (1.571, -0.0, 0.0)
ob_robot.location = (1.0, -0.7, 0.0)
_c = ob_robot.constraints.new('FOLLOW_PATH'); _c.name = 'Follow Path'
_c.use_curve_follow = True
ob_12mp_usb.location = (-0.225, 1.144, 1.57)
ob_12mp_usb.rotation_euler = (0.5703, 0.0, 3.142)
ob_imx708_120d.location = (-0.225, 1.144, 1.57)
ob_imx708_120d.rotation_euler = (0.5703, 0.0, 3.142)
ob_ov9281.location = (-0.225, 1.144, 1.48)
ob_ov9281.rotation_euler = (0.5703, 0.0, 3.142)
ob_sun.location = (0.25, 0.0, 4.0)
ob_sun_001.location = (-0.25, 0.0, 4.0)
ob_sun_002.location = (0.0, 0.25, 4.0)
ob_sun_002.rotation_euler = (0.0, -0.0, 1.571)
ob_sun_003.location = (0.0, -0.25, 4.0)
ob_sun_003.rotation_euler = (0.0, -0.0, 1.571)
ob_cube.parent = ob_robot
ob_cube.location = (1.892e-10, 1.164e-10, 0.43)
ob_plane.location = (0.0, 0.0, 0.0)
cam_camera_002.dof.focus_object = ob_table
cam_camera_001.dof.focus_object = ob_table

# ---- collection membership
scene.collection.objects.link(ob_camera)
col_collection.objects.link(ob_table)
col_collection.objects.link(ob_robot)
col_collection.objects.link(ob_12mp_usb)
col_collection.objects.link(ob_imx708_120d)
col_collection.objects.link(ob_ov9281)
col_lights.objects.link(ob_sun)
col_lights.objects.link(ob_sun_001)
col_lights.objects.link(ob_sun_002)
col_lights.objects.link(ob_sun_003)
col_lights.objects.link(ob_cube)
col_lights.objects.link(ob_plane)

# ---- scene / render settings (as saved in the file)
scene.camera = ob_ov9281
scene.frame_start = 1; scene.frame_end = 290; scene.frame_set(-29)
scene.render.engine = 'CYCLES'
scene.render.image_settings.file_format = 'FFMPEG'
scene.render.image_settings.color_mode = 'RGB'
scene.render.image_settings.views_format = 'STEREO_3D'
scene.render.image_settings.stereo_3d_format.display_mode = 'SIDEBYSIDE'
scene.render.resolution_x = 1280
scene.render.resolution_y = 800
scene.render.fps = 30
scene.render.use_motion_blur = True
scene.render.use_compositing = False
scene.render.use_sequencer = False
scene.render.use_multiview = True
scene.cycles.use_denoising = False
scene.cycles.samples = 1024
scene.cycles.time_limit = 10.0
scene.cycles.sampling_pattern = 'TABULATED_SOBOL'
scene.cycles.use_animated_seed = True
scene.cycles.rolling_shutter_type = 'TOP'
scene.cycles.use_auto_tile = False
scene.view_settings.view_transform = 'Standard'
bpy.context.view_layer.update()
